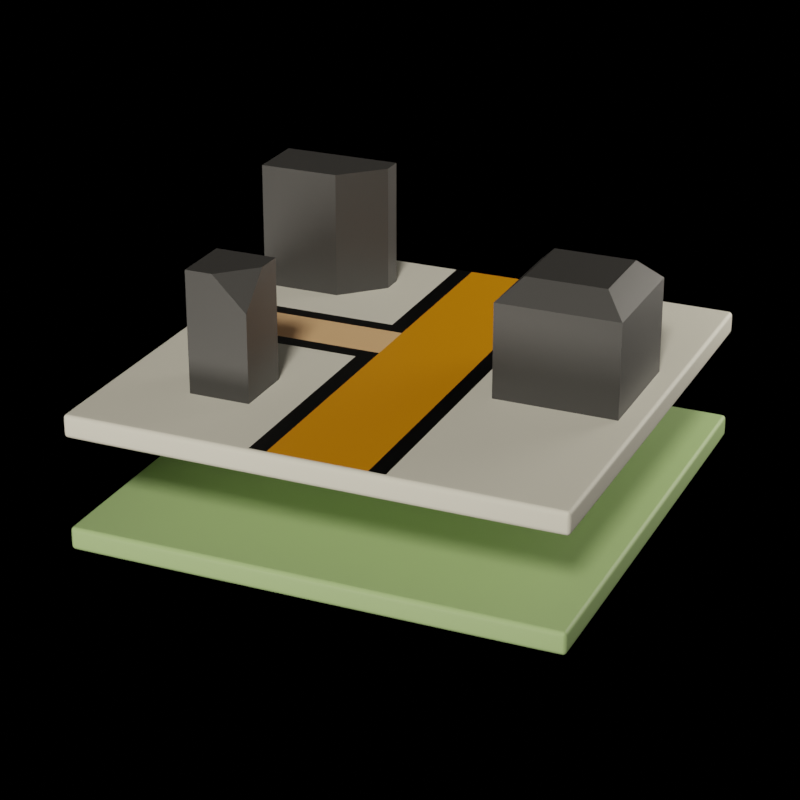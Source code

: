 # Source: cyclemap-app-icon.blend  (saved by Blender 2.91.10; exported with 4.5.12 LTS)
import bpy
from mathutils import Matrix  # noqa: F401  (used for matrix-valued properties, if any)

bpy.ops.wm.read_factory_settings(use_empty=True)
scene = bpy.context.scene
scene.name = 'Scene'

# ---- collections
col_collection = bpy.data.collections.new('Collection'); scene.collection.children.link(col_collection)
col_trash = bpy.data.collections.new('Trash'); scene.collection.children.link(col_trash)

# ---- materials (node trees are filled in below, after node groups)
mat_material_002 = bpy.data.materials.new('Material.002')
mat_surface = bpy.data.materials.new('Surface')
mat_buildings = bpy.data.materials.new('Buildings')
mat_road_outer = bpy.data.materials.new('Road Outer')
mat_road_inner = bpy.data.materials.new('Road Inner')
mat_road_inner_001 = bpy.data.materials.new('Road Inner.001')
mat_material_001 = bpy.data.materials.new('Material.001')

# ---- material node trees
mat_material_002.use_nodes = True; mat_material_002.node_tree.nodes.clear()
_N = mat_material_002.node_tree.nodes; _L = mat_material_002.node_tree.links
n0 = _N.new('ShaderNodeBsdfPrincipled'); n0.name = 'Principled BSDF'; n0.location = (10, 300)
n0.distribution = 'GGX'
n0.subsurface_method = 'BURLEY'
n0.inputs[0].default_value = (0.4233, 0.6172, 0.2705, 1.0)
n0.inputs[3].default_value = 1.45
n0.inputs[27].default_value = (0.0, 0.0, 0.0, 1.0)
n0.inputs[28].default_value = 1.0
n1 = _N.new('ShaderNodeOutputMaterial'); n1.name = 'Material Output'; n1.location = (300, 300)
_L.new(n0.outputs[0], n1.inputs[0])
n1.is_active_output = True
mat_surface.use_nodes = True; mat_surface.node_tree.nodes.clear()
_N = mat_surface.node_tree.nodes; _L = mat_surface.node_tree.links
n0 = _N.new('ShaderNodeBsdfPrincipled'); n0.name = 'Principled BSDF'; n0.location = (10, 300)
n0.distribution = 'GGX'
n0.subsurface_method = 'BURLEY'
n0.inputs[0].default_value = (0.8963, 0.8796, 0.7758, 1.0)
n0.inputs[3].default_value = 1.45
n0.inputs[27].default_value = (0.0, 0.0, 0.0, 1.0)
n0.inputs[28].default_value = 1.0
n1 = _N.new('ShaderNodeOutputMaterial'); n1.name = 'Material Output'; n1.location = (300, 300)
_L.new(n0.outputs[0], n1.inputs[0])
n1.is_active_output = True
mat_buildings.use_nodes = True; mat_buildings.node_tree.nodes.clear()
_N = mat_buildings.node_tree.nodes; _L = mat_buildings.node_tree.links
n0 = _N.new('ShaderNodeBsdfPrincipled'); n0.name = 'Principled BSDF'; n0.location = (10, 300)
n0.distribution = 'GGX'
n0.subsurface_method = 'BURLEY'
n0.inputs[0].default_value = (0.06125, 0.06125, 0.06125, 1.0)
n0.inputs[3].default_value = 1.45
n0.inputs[27].default_value = (0.0, 0.0, 0.0, 1.0)
n0.inputs[28].default_value = 1.0
n1 = _N.new('ShaderNodeOutputMaterial'); n1.name = 'Material Output'; n1.location = (300, 300)
_L.new(n0.outputs[0], n1.inputs[0])
n1.is_active_output = True
mat_road_outer.use_nodes = True; mat_road_outer.node_tree.nodes.clear()
_N = mat_road_outer.node_tree.nodes; _L = mat_road_outer.node_tree.links
n0 = _N.new('ShaderNodeBsdfPrincipled'); n0.name = 'Principled BSDF'; n0.location = (10, 300)
n0.distribution = 'GGX'
n0.subsurface_method = 'BURLEY'
n0.inputs[0].default_value = (0.0, 0.0, 0.0, 1.0)
n0.inputs[3].default_value = 1.45
n0.inputs[27].default_value = (0.0, 0.0, 0.0, 1.0)
n0.inputs[28].default_value = 1.0
n1 = _N.new('ShaderNodeOutputMaterial'); n1.name = 'Material Output'; n1.location = (300, 300)
_L.new(n0.outputs[0], n1.inputs[0])
n1.is_active_output = True
mat_road_inner.use_nodes = True; mat_road_inner.node_tree.nodes.clear()
_N = mat_road_inner.node_tree.nodes; _L = mat_road_inner.node_tree.links
n0 = _N.new('ShaderNodeBsdfPrincipled'); n0.name = 'Principled BSDF'; n0.location = (10, 300)
n0.distribution = 'GGX'
n0.subsurface_method = 'BURLEY'
n0.inputs[0].default_value = (0.855, 0.314, 0.0, 1.0)
n0.inputs[3].default_value = 1.45
n0.inputs[27].default_value = (0.0, 0.0, 0.0, 1.0)
n0.inputs[28].default_value = 1.0
n1 = _N.new('ShaderNodeOutputMaterial'); n1.name = 'Material Output'; n1.location = (300, 300)
_L.new(n0.outputs[0], n1.inputs[0])
n1.is_active_output = True
mat_road_inner_001.use_nodes = True; mat_road_inner_001.node_tree.nodes.clear()
_N = mat_road_inner_001.node_tree.nodes; _L = mat_road_inner_001.node_tree.links
n0 = _N.new('ShaderNodeBsdfPrincipled'); n0.name = 'Principled BSDF'; n0.location = (10, 300)
n0.distribution = 'GGX'
n0.subsurface_method = 'BURLEY'
n0.inputs[0].default_value = (1.0, 0.5972, 0.3095, 1.0)
n0.inputs[3].default_value = 1.45
n0.inputs[27].default_value = (0.0, 0.0, 0.0, 1.0)
n0.inputs[28].default_value = 1.0
n1 = _N.new('ShaderNodeOutputMaterial'); n1.name = 'Material Output'; n1.location = (300, 300)
_L.new(n0.outputs[0], n1.inputs[0])
n1.is_active_output = True
mat_material_001.use_nodes = True; mat_material_001.node_tree.nodes.clear()
_N = mat_material_001.node_tree.nodes; _L = mat_material_001.node_tree.links
n0 = _N.new('ShaderNodeBsdfPrincipled'); n0.name = 'Principled BSDF'; n0.location = (10, 300)
n0.distribution = 'GGX'
n0.subsurface_method = 'BURLEY'
n0.inputs[0].default_value = (0.1946, 0.402, 0.6038, 1.0)
n0.inputs[3].default_value = 1.45
n0.inputs[27].default_value = (0.1946, 0.402, 0.6038, 1.0)
n0.inputs[28].default_value = 0.3
n1 = _N.new('ShaderNodeOutputMaterial'); n1.name = 'Material Output'; n1.location = (300, 300)
_L.new(n0.outputs[0], n1.inputs[0])
n1.is_active_output = True

# ---- world
world_world = bpy.data.worlds.new('World'); scene.world = world_world
world_world.use_nodes = True; world_world.node_tree.nodes.clear()
_N = world_world.node_tree.nodes; _L = world_world.node_tree.links
n0 = _N.new('ShaderNodeOutputWorld'); n0.name = 'World Output'; n0.location = (300, 300)
n1 = _N.new('ShaderNodeBackground'); n1.name = 'Background'; n1.location = (10, 300)
n1.inputs[0].default_value = (0.0, 0.0, 0.0, 1.0)
_L.new(n1.outputs[0], n0.inputs[0])
n0.is_active_output = True
world_world.color = (0.05088, 0.05088, 0.05088)
world_world.use_sun_shadow = False
world_world.sun_shadow_jitter_overblur = 0.0

# ---- cameras
cam_camera = bpy.data.cameras.new('Camera')
cam_camera.clip_end = 100.0
cam_camera.lens = 100.0
cam_camera.ortho_scale = 7.314

# ---- lights
light_area = bpy.data.lights.new('Area', 'SUN')
light_area.color = (1.0, 0.9323, 0.8167)
light_area.transmission_factor = 0.0
light_area.angle = 0.168
light_area.energy = 2.0
light_area.shadow_soft_size = 1.0
light_area_001 = bpy.data.lights.new('Area.001', 'POINT')
light_area_001.color = (1.0, 0.9323, 0.8167)
light_area_001.transmission_factor = 0.0
light_area_001.energy = 1000.0
light_area_001.shadow_soft_size = 1.0
light_area_001.shadow_maximum_resolution = 0.006
light_area_001.use_absolute_resolution = True
light_area_002 = bpy.data.lights.new('Area.002', 'POINT')
light_area_002.color = (1.0, 0.9323, 0.8167)
light_area_002.transmission_factor = 0.0
light_area_002.energy = 200.0
light_area_002.shadow_soft_size = 1.0
light_area_002.shadow_maximum_resolution = 0.006
light_area_002.use_absolute_resolution = True

# ---- meshes
me_plane_001 = bpy.data.meshes.new('Plane.001')
me_plane_001.from_pydata([(-1.0, -0.98, 0.03), (-0.9985, -0.98, 0.03765), (-0.9985, -0.9877, 0.03), (-1.0, 0.98, 0.03), (-1.0, -0.98, -0.03), (-0.9985, -0.9877, -0.03), (-0.9985, -0.98, -0.03765), (-1.0, 0.98, -0.03), (-0.9985, 0.98, -0.03765), (-0.9985, 0.9877, -0.03), (-0.9966, 0.9878, -0.03785), (-0.9941, 0.9941, -0.03), (-0.9985, 0.9877, 0.03), (-0.9966, 0.9878, 0.03785), (-0.9941, 0.9941, 0.03), (-0.9931, 0.9931, 0.03745), (-0.9877, 0.9985, 0.03), (-0.98, 1.0, 0.03), (-0.9878, 0.9966, 0.03785), (-0.9877, 0.9985, -0.03), (-0.98, 1.0, -0.03), (-0.9878, 0.9966, -0.03785), (-0.98, 0.9985, -0.03765), (-0.9874, 0.9931, -0.04313), (-0.9931, 0.9931, -0.03745), (-0.9915, 0.9915, -0.04155), (-0.9931, 0.9874, -0.04313), (-0.9941, 0.98, -0.04414), (-0.9878, 0.9878, -0.04664), (-0.9877, 0.98, -0.04848), (-0.98, 0.9877, -0.04848), (-0.98, 0.98, -0.05), (-0.98, 0.9941, -0.04414), (0.98, 0.9877, -0.04848), (0.98, 0.98, -0.05), (0.9878, 0.9878, -0.04664), (0.98, 0.9941, -0.04414), (0.9874, 0.9931, -0.04313), (0.98, 0.9985, -0.03765), (0.98, 1.0, -0.03), (0.9878, 0.9966, -0.03785), (0.9877, 0.9985, -0.03), (0.9931, 0.9931, -0.03745), (0.9966, 0.9878, -0.03785), (0.9941, 0.9941, -0.03), (0.9915, 0.9915, -0.04155), (0.9931, 0.9874, -0.04313), (0.9941, 0.98, -0.04414), (0.9985, 0.98, -0.03765), (0.9877, 0.98, -0.04848), (0.9941, -0.98, -0.04414), (0.9877, -0.98, -0.04848), (0.9931, -0.9874, -0.04313), (0.9985, -0.98, -0.03765), (1.0, -0.98, -0.03), (0.9966, -0.9878, -0.03785), (0.9985, -0.9877, -0.03), (0.9931, -0.9931, -0.03745), (0.9878, -0.9966, -0.03785), (0.9941, -0.9941, -0.03), (0.9915, -0.9915, -0.04155), (0.9874, -0.9931, -0.04313), (0.98, -0.9941, -0.04414), (0.9878, -0.9878, -0.04664), (0.98, -0.9877, -0.04848), (0.98, -0.98, -0.05), (-0.98, -0.9877, -0.04848), (-0.98, -0.98, -0.05), (-0.9878, -0.9878, -0.04664), (-0.98, -0.9941, -0.04414), (-0.9874, -0.9931, -0.04313), (-0.98, -0.9985, -0.03765), (-0.98, -1.0, -0.03), (-0.9878, -0.9966, -0.03785), (0.98, -0.9985, -0.03765), (0.98, -1.0, -0.03), (0.9877, -0.9985, -0.03), (0.98, -1.0, 0.03), (0.98, -0.9985, 0.03765), (0.9877, -0.9985, 0.03), (-0.98, -1.0, 0.03), (-0.9877, -0.9985, 0.03), (-0.98, -0.9985, 0.03765), (-0.9878, -0.9966, 0.03785), (-0.98, -0.9941, 0.04414), (-0.9874, -0.9931, 0.04313), (-0.98, -0.9877, 0.04848), (0.98, -0.9941, 0.04414), (0.9874, -0.9931, 0.04313), (0.98, -0.9877, 0.04848), (0.98, -0.98, 0.05), (0.9878, -0.9878, 0.04664), (0.9877, -0.98, 0.04848), (0.9931, -0.9874, 0.04313), (0.9941, -0.98, 0.04414), (0.9966, -0.9878, 0.03785), (0.9915, -0.9915, 0.04155), (0.9931, -0.9931, 0.03745), (0.9941, -0.9941, 0.03), (0.9878, -0.9966, 0.03785), (0.9985, -0.9877, 0.03), (1.0, -0.98, 0.03), (0.9985, -0.98, 0.03765), (1.0, 0.98, 0.03), (0.9985, 0.98, 0.03765), (0.9985, 0.9877, 0.03), (1.0, 0.98, -0.03), (0.9985, 0.9877, -0.03), (0.9966, 0.9878, 0.03785), (0.9941, 0.9941, 0.03), (0.9931, 0.9931, 0.03745), (0.9877, 0.9985, 0.03), (0.98, 1.0, 0.03), (0.9878, 0.9966, 0.03785), (0.98, 0.9985, 0.03765), (0.9874, 0.9931, 0.04313), (0.98, 0.9941, 0.04414), (0.9915, 0.9915, 0.04155), (0.9878, 0.9878, 0.04664), (0.9877, 0.98, 0.04848), (0.98, 0.9877, 0.04848), (0.9931, 0.9874, 0.04313), (0.9941, 0.98, 0.04414), (0.98, 0.98, 0.05), (-0.98, 0.9877, 0.04848), (-0.98, 0.98, 0.05), (-0.9878, 0.9878, 0.04664), (-0.98, 0.9941, 0.04414), (-0.9874, 0.9931, 0.04313), (-0.98, 0.9985, 0.03765), (-0.9915, 0.9915, 0.04155), (-0.9931, 0.9874, 0.04313), (-0.9941, 0.98, 0.04414), (-0.9985, 0.98, 0.03765), (-0.9877, 0.98, 0.04848), (-0.9941, -0.98, 0.04414), (-0.9931, -0.9874, 0.04313), (-0.9877, -0.98, 0.04848), (-0.98, -0.98, 0.05), (-0.9878, -0.9878, 0.04664), (-0.9966, -0.9878, 0.03785), (-0.9915, -0.9915, 0.04155), (-0.9931, -0.9931, 0.03745), (-0.9941, -0.9941, 0.03), (-0.9941, -0.9941, -0.03), (-0.9931, -0.9931, -0.03745), (-0.9877, -0.9985, -0.03), (-0.9966, -0.9878, -0.03785), (-0.9915, -0.9915, -0.04155), (-0.9931, -0.9874, -0.04313), (-0.9941, -0.98, -0.04414), (-0.9877, -0.98, -0.04848)], [], [(3, 0, 1, 133), (0, 2, 140, 1), (0, 4, 5, 2), (0, 3, 7, 4), (4, 6, 147, 5), (8, 6, 4, 7), (7, 9, 10, 8), (12, 9, 7, 3), (9, 11, 24, 10), (14, 11, 9, 12), (3, 133, 13, 12), (12, 13, 15, 14), (16, 14, 15, 18), (16, 19, 11, 14), (17, 20, 19, 16), (17, 16, 18, 129), (20, 22, 21, 19), (19, 21, 24, 11), (22, 32, 23, 21), (21, 23, 25, 24), (10, 24, 25, 26), (28, 26, 25, 23), (8, 10, 26, 27), (29, 27, 26, 28), (31, 29, 28, 30), (30, 28, 23, 32), (34, 31, 30, 33), (33, 30, 32, 36), (34, 33, 35, 49), (33, 36, 37, 35), (38, 40, 37, 36), (36, 32, 22, 38), (38, 22, 20, 39), (39, 41, 40, 38), (41, 44, 42, 40), (40, 42, 45, 37), (43, 46, 45, 42), (107, 43, 42, 44), (35, 37, 45, 46), (49, 35, 46, 47), (48, 47, 46, 43), (50, 47, 48, 53), (51, 49, 47, 50), (51, 50, 52, 63), (53, 55, 52, 50), (53, 48, 106, 54), (54, 56, 55, 53), (56, 59, 57, 55), (55, 57, 60, 52), (58, 61, 60, 57), (76, 58, 57, 59), (63, 52, 60, 61), (64, 63, 61, 62), (74, 62, 61, 58), (65, 51, 63, 64), (67, 65, 64, 66), (66, 64, 62, 69), (67, 66, 68, 151), (66, 69, 70, 68), (71, 73, 70, 69), (69, 62, 74, 71), (71, 74, 75, 72), (72, 146, 73, 71), (75, 74, 58, 76), (77, 75, 76, 79), (77, 80, 72, 75), (80, 77, 78, 82), (77, 79, 99, 78), (81, 146, 72, 80), (80, 82, 83, 81), (82, 84, 85, 83), (82, 78, 87, 84), (86, 139, 85, 84), (84, 87, 89, 86), (78, 99, 88, 87), (89, 87, 88, 91), (86, 89, 90, 138), (90, 89, 91, 92), (92, 91, 93, 94), (91, 88, 96, 93), (102, 94, 93, 95), (95, 93, 96, 97), (99, 97, 96, 88), (100, 95, 97, 98), (79, 98, 97, 99), (79, 76, 59, 98), (98, 59, 56, 100), (100, 56, 54, 101), (101, 102, 95, 100), (101, 103, 104, 102), (103, 101, 54, 106), (103, 105, 108, 104), (103, 106, 107, 105), (106, 48, 43, 107), (105, 107, 44, 109), (105, 109, 110, 108), (111, 113, 110, 109), (109, 44, 41, 111), (111, 41, 39, 112), (112, 114, 113, 111), (114, 116, 115, 113), (113, 115, 117, 110), (120, 118, 115, 116), (118, 121, 117, 115), (119, 122, 121, 118), (123, 119, 118, 120), (108, 110, 117, 121), (104, 108, 121, 122), (102, 104, 122, 94), (94, 122, 119, 92), (120, 124, 125, 123), (116, 127, 124, 120), (125, 124, 126, 134), (124, 127, 128, 126), (129, 18, 128, 127), (114, 129, 127, 116), (112, 17, 129, 114), (126, 128, 130, 131), (18, 15, 130, 128), (13, 131, 130, 15), (134, 126, 131, 132), (133, 132, 131, 13), (133, 1, 135, 132), (132, 135, 137, 134), (1, 140, 136, 135), (137, 135, 136, 139), (134, 137, 138, 125), (138, 137, 139, 86), (139, 136, 141, 85), (138, 90, 123, 125), (140, 142, 141, 136), (83, 85, 141, 142), (81, 83, 142, 143), (2, 143, 142, 140), (2, 5, 144, 143), (143, 144, 146, 81), (5, 147, 145, 144), (146, 144, 145, 73), (147, 149, 148, 145), (73, 145, 148, 70), (68, 70, 148, 149), (151, 68, 149, 150), (6, 150, 149, 147), (27, 150, 6, 8), (29, 151, 150, 27), (31, 67, 151, 29), (92, 119, 123, 90), (17, 112, 39, 20), (67, 31, 34, 65), (65, 34, 49, 51)])
_uv = me_plane_001.uv_layers.new(name='UVMap')
_uv.uv.foreach_set('vector', [0.0, 0.99, 0.0, 0.01, 0.0, 0.01, 0.0, 0.99, 0.0, 0.01, 0.0, 0.006173, 0.0, 0.006077, 0.0, 0.01, 0.0, 0.01, 0.0, 0.01, 0.0, 0.006173, 0.0, 0.006173, 0.0, 0.01, 0.0, 0.99, 0.0, 0.99, 0.0, 0.01, 0.0, 0.01, 0.0, 0.01, 0.0, 0.006077, 0.0, 0.006173, 0.0, 0.99, 0.0, 0.01, 0.0, 0.01, 0.0, 0.99, 0.0, 0.99, 0.0, 0.9938, 0.0, 0.9939, 0.0, 0.99, 0.0, 0.9938, 0.0, 0.9938, 0.0, 0.99, 0.0, 0.99, 0.0, 0.9938, 0.0, 1.0, 0.0, 1.0, 0.0, 0.9939, 0.0, 1.0, 0.0, 1.0, 0.0, 0.9938, 0.0, 0.9938, 0.0, 0.99, 0.0, 0.99, 0.0, 0.9939, 0.0, 0.9938, 0.0, 0.9938, 0.0, 0.9939, 0.0, 1.0, 0.0, 1.0, 0.006173, 1.0, 0.0, 1.0, 0.0, 1.0, 0.006077, 1.0, 0.006173, 1.0, 0.006173, 1.0, 0.0, 1.0, 0.0, 1.0, 0.01, 1.0, 0.01, 1.0, 0.006173, 1.0, 0.006173, 1.0, 0.01, 1.0, 0.006173, 1.0, 0.006077, 1.0, 0.01, 1.0, 0.01, 1.0, 0.01, 1.0, 0.006077, 1.0, 0.006173, 1.0, 0.006173, 1.0, 0.006077, 1.0, 0.0, 1.0, 0.0, 1.0, 0.01, 1.0, 0.01, 1.0, 0.006276, 1.0, 0.006077, 1.0, 0.006077, 1.0, 0.006276, 1.0, 0.001409, 0.9986, 0.0, 1.0, 0.0, 0.9939, 0.0, 1.0, 0.001409, 0.9986, 0.0, 0.9937, 0.006077, 0.9939, 0.0, 0.9937, 0.001409, 0.9986, 0.006276, 1.0, 0.0, 0.99, 0.0, 0.9939, 0.0, 0.9937, 0.0, 0.99, 0.006173, 0.99, 0.0, 0.99, 0.0, 0.9937, 0.006077, 0.9939, 0.01, 0.99, 0.006173, 0.99, 0.006077, 0.9939, 0.01, 0.9938, 0.01, 0.9938, 0.006077, 0.9939, 0.006276, 1.0, 0.01, 1.0, 0.99, 0.99, 0.01, 0.99, 0.01, 0.9938, 0.99, 0.9938, 0.99, 0.9938, 0.01, 0.9938, 0.01, 1.0, 0.99, 1.0, 0.99, 0.99, 0.99, 0.9938, 0.9939, 0.9939, 0.9938, 0.99, 0.99, 0.9938, 0.99, 1.0, 0.9937, 1.0, 0.9939, 0.9939, 0.99, 1.0, 0.9939, 1.0, 0.9937, 1.0, 0.99, 1.0, 0.99, 1.0, 0.01, 1.0, 0.01, 1.0, 0.99, 1.0, 0.99, 1.0, 0.01, 1.0, 0.01, 1.0, 0.99, 1.0, 0.99, 1.0, 0.9938, 1.0, 0.9939, 1.0, 0.99, 1.0, 0.9938, 1.0, 1.0, 1.0, 1.0, 1.0, 0.9939, 1.0, 0.9939, 1.0, 1.0, 1.0, 0.9986, 0.9986, 0.9937, 1.0, 1.0, 0.9939, 1.0, 0.9937, 0.9986, 0.9986, 1.0, 1.0, 1.0, 0.9938, 1.0, 0.9939, 1.0, 1.0, 1.0, 1.0, 0.9939, 0.9939, 0.9937, 1.0, 0.9986, 0.9986, 1.0, 0.9937, 0.9938, 0.99, 0.9939, 0.9939, 1.0, 0.9937, 1.0, 0.99, 1.0, 0.99, 1.0, 0.99, 1.0, 0.9937, 1.0, 0.9939, 1.0, 0.01, 1.0, 0.99, 1.0, 0.99, 1.0, 0.01, 0.9938, 0.01, 0.9938, 0.99, 1.0, 0.99, 1.0, 0.01, 0.9938, 0.01, 1.0, 0.01, 1.0, 0.006276, 0.9939, 0.006077, 1.0, 0.01, 1.0, 0.006077, 1.0, 0.006276, 1.0, 0.01, 1.0, 0.01, 1.0, 0.99, 1.0, 0.99, 1.0, 0.01, 1.0, 0.01, 1.0, 0.006173, 1.0, 0.006077, 1.0, 0.01, 1.0, 0.006173, 1.0, 0.0, 1.0, 0.0, 1.0, 0.006077, 1.0, 0.006077, 1.0, 0.0, 0.9986, 0.001409, 1.0, 0.006276, 0.9939, 0.0, 0.9937, 0.0, 0.9986, 0.001409, 1.0, 0.0, 0.9938, 0.0, 0.9939, 0.0, 1.0, 0.0, 1.0, 0.0, 0.9939, 0.006077, 1.0, 0.006276, 0.9986, 0.001409, 0.9937, 0.0, 0.99, 0.006173, 0.9939, 0.006077, 0.9937, 0.0, 0.99, 0.0, 0.99, 0.0, 0.99, 0.0, 0.9937, 0.0, 0.9939, 0.0, 0.99, 0.01, 0.9938, 0.01, 0.9939, 0.006077, 0.99, 0.006173, 0.01, 0.01, 0.99, 0.01, 0.99, 0.006173, 0.01, 0.006173, 0.01, 0.006173, 0.99, 0.006173, 0.99, 0.0, 0.01, 0.0, 0.01, 0.01, 0.01, 0.006173, 0.006077, 0.006077, 0.006173, 0.01, 0.01, 0.006173, 0.01, 0.0, 0.006276, 0.0, 0.006077, 0.006077, 0.01, 0.0, 0.006077, 0.0, 0.006276, 0.0, 0.01, 0.0, 0.01, 0.0, 0.99, 0.0, 0.99, 0.0, 0.01, 0.0, 0.01, 0.0, 0.99, 0.0, 0.99, 0.0, 0.01, 0.0, 0.01, 0.0, 0.006173, 0.0, 0.006077, 0.0, 0.01, 0.0, 0.99, 0.0, 0.99, 0.0, 0.9939, 0.0, 0.9938, 0.0, 0.99, 0.0, 0.99, 0.0, 0.9938, 0.0, 0.9938, 0.0, 0.99, 0.0, 0.01, 0.0, 0.01, 0.0, 0.99, 0.0, 0.01, 0.0, 0.99, 0.0, 0.99, 0.0, 0.01, 0.0, 0.99, 0.0, 0.9938, 0.0, 0.9939, 0.0, 0.99, 0.0, 0.006173, 0.0, 0.006173, 0.0, 0.01, 0.0, 0.01, 0.0, 0.01, 0.0, 0.01, 0.0, 0.006077, 0.0, 0.006173, 0.0, 0.01, 0.0, 0.01, 0.0, 0.006276, 0.0, 0.006077, 0.0, 0.01, 0.0, 0.99, 0.0, 0.99, 0.0, 0.01, 0.0, 0.01, 0.006173, 0.006077, 0.006077, 0.006276, 0.0, 0.01, 0.0, 0.01, 0.0, 0.99, 0.0, 0.99, 0.006173, 0.01, 0.006173, 0.99, 0.0, 0.9939, 0.0, 0.9937, 0.0, 0.99, 0.0, 0.99, 0.006173, 0.99, 0.0, 0.9937, 0.0, 0.9939, 0.006077, 0.01, 0.006173, 0.99, 0.006173, 0.99, 0.01, 0.01, 0.01, 0.99, 0.01, 0.99, 0.006173, 0.9939, 0.006077, 0.9938, 0.01, 0.9938, 0.01, 0.9939, 0.006077, 1.0, 0.006276, 1.0, 0.01, 0.9939, 0.006077, 0.9937, 0.0, 0.9986, 0.001409, 1.0, 0.006276, 1.0, 0.01, 1.0, 0.01, 1.0, 0.006276, 1.0, 0.006077, 1.0, 0.006077, 1.0, 0.006276, 0.9986, 0.001409, 1.0, 0.0, 0.9939, 0.0, 1.0, 0.0, 0.9986, 0.001409, 0.9937, 0.0, 1.0, 0.006173, 1.0, 0.006077, 1.0, 0.0, 1.0, 0.0, 0.9938, 0.0, 1.0, 0.0, 1.0, 0.0, 0.9939, 0.0, 0.9938, 0.0, 0.9938, 0.0, 1.0, 0.0, 1.0, 0.0, 1.0, 0.0, 1.0, 0.0, 1.0, 0.006173, 1.0, 0.006173, 1.0, 0.006173, 1.0, 0.006173, 1.0, 0.01, 1.0, 0.01, 1.0, 0.01, 1.0, 0.01, 1.0, 0.006077, 1.0, 0.006173, 1.0, 0.01, 1.0, 0.99, 1.0, 0.99, 1.0, 0.01, 1.0, 0.99, 1.0, 0.01, 1.0, 0.01, 1.0, 0.99, 1.0, 0.99, 1.0, 0.9938, 1.0, 0.9939, 1.0, 0.99, 1.0, 0.99, 1.0, 0.99, 1.0, 0.9938, 1.0, 0.9938, 1.0, 0.99, 1.0, 0.99, 1.0, 0.9939, 1.0, 0.9938, 1.0, 0.9938, 1.0, 0.9938, 1.0, 1.0, 1.0, 1.0, 1.0, 0.9938, 1.0, 1.0, 1.0, 1.0, 1.0, 0.9939, 0.9938, 1.0, 0.9939, 1.0, 1.0, 1.0, 1.0, 1.0, 1.0, 1.0, 1.0, 1.0, 0.9938, 1.0, 0.9938, 1.0, 0.9938, 1.0, 0.9938, 1.0, 0.99, 1.0, 0.99, 1.0, 0.99, 1.0, 0.99, 1.0, 0.9939, 1.0, 0.9938, 1.0, 0.99, 1.0, 0.99, 1.0, 0.9937, 1.0, 0.9939, 1.0, 0.9939, 1.0, 0.9937, 1.0, 0.9986, 0.9986, 1.0, 1.0, 0.99, 0.9938, 0.9939, 0.9939, 0.9937, 1.0, 0.99, 1.0, 0.9939, 0.9939, 1.0, 0.9937, 0.9986, 0.9986, 0.9937, 1.0, 0.9938, 0.99, 1.0, 0.99, 1.0, 0.9937, 0.9939, 0.9939, 0.99, 0.99, 0.9938, 0.99, 0.9939, 0.9939, 0.99, 0.9938, 1.0, 0.9939, 1.0, 1.0, 0.9986, 0.9986, 1.0, 0.9937, 1.0, 0.99, 1.0, 0.9939, 1.0, 0.9937, 1.0, 0.99, 1.0, 0.01, 1.0, 0.99, 1.0, 0.99, 1.0, 0.01, 1.0, 0.01, 1.0, 0.99, 0.9938, 0.99, 0.9938, 0.01, 0.99, 0.9938, 0.01, 0.9938, 0.01, 0.99, 0.99, 0.99, 0.99, 1.0, 0.01, 1.0, 0.01, 0.9938, 0.99, 0.9938, 0.01, 0.99, 0.01, 0.9938, 0.006077, 0.9939, 0.006173, 0.99, 0.01, 0.9938, 0.01, 1.0, 0.006276, 1.0, 0.006077, 0.9939, 0.01, 1.0, 0.006077, 1.0, 0.006276, 1.0, 0.01, 1.0, 0.99, 1.0, 0.01, 1.0, 0.01, 1.0, 0.99, 1.0, 0.99, 1.0, 0.01, 1.0, 0.01, 1.0, 0.99, 1.0, 0.006077, 0.9939, 0.006276, 1.0, 0.001409, 0.9986, 0.0, 0.9937, 0.006077, 1.0, 0.0, 1.0, 0.001409, 0.9986, 0.006276, 1.0, 0.0, 0.9939, 0.0, 0.9937, 0.001409, 0.9986, 0.0, 1.0, 0.006173, 0.99, 0.006077, 0.9939, 0.0, 0.9937, 0.0, 0.99, 0.0, 0.99, 0.0, 0.99, 0.0, 0.9937, 0.0, 0.9939, 0.0, 0.99, 0.0, 0.01, 0.0, 0.01, 0.0, 0.99, 0.0, 0.99, 0.0, 0.01, 0.006173, 0.01, 0.006173, 0.99, 0.0, 0.01, 0.0, 0.006077, 0.0, 0.006276, 0.0, 0.01, 0.006173, 0.01, 0.0, 0.01, 0.0, 0.006276, 0.006077, 0.006077, 0.006173, 0.99, 0.006173, 0.01, 0.01, 0.01, 0.01, 0.99, 0.01, 0.01, 0.006173, 0.01, 0.006077, 0.006077, 0.01, 0.006173, 0.006077, 0.006077, 0.0, 0.006276, 0.001409, 0.001409, 0.006276, 0.0, 0.01, 0.01, 0.99, 0.01, 0.99, 0.99, 0.01, 0.99, 0.0, 0.006077, 0.0, 0.0, 0.001409, 0.001409, 0.0, 0.006276, 0.006077, 0.0, 0.006276, 0.0, 0.001409, 0.001409, 0.0, 0.0, 0.006173, 0.0, 0.006077, 0.0, 0.0, 0.0, 0.0, 0.0, 0.0, 0.006173, 0.0, 0.0, 0.0, 0.0, 0.0, 0.006077, 0.0, 0.006173, 0.0, 0.006173, 0.0, 0.0, 0.0, 0.0, 0.0, 0.0, 0.0, 0.0, 0.006173, 0.0, 0.006173, 0.0, 0.0, 0.006173, 0.0, 0.006077, 0.0, 0.0, 0.0, 0.0, 0.006173, 0.0, 0.0, 0.0, 0.0, 0.0, 0.006077, 0.0, 0.0, 0.006077, 0.0, 0.006276, 0.001409, 0.001409, 0.0, 0.0, 0.006077, 0.0, 0.0, 0.0, 0.001409, 0.001409, 0.006276, 0.0, 0.006077, 0.006077, 0.006276, 0.0, 0.001409, 0.001409, 0.0, 0.006276, 0.006173, 0.01, 0.006077, 0.006077, 0.0, 0.006276, 0.0, 0.01, 0.0, 0.01, 0.0, 0.01, 0.0, 0.006276, 0.0, 0.006077, 0.0, 0.99, 0.0, 0.01, 0.0, 0.01, 0.0, 0.99, 0.006173, 0.99, 0.006173, 0.01, 0.0, 0.01, 0.0, 0.99, 0.01, 0.99, 0.01, 0.01, 0.006173, 0.01, 0.006173, 0.99, 0.9938, 0.01, 0.9938, 0.99, 0.99, 0.99, 0.99, 0.01, 0.01, 1.0, 0.99, 1.0, 0.99, 1.0, 0.01, 1.0, 0.01, 0.01, 0.01, 0.99, 0.99, 0.99, 0.99, 0.01, 0.99, 0.01, 0.99, 0.99, 0.9938, 0.99, 0.9938, 0.01])
me_plane_001.materials.append(mat_material_002)
me_plane_001.use_remesh_fix_poles = True
me_plane_001.use_remesh_preserve_attributes = False
me_plane_001.use_mirror_vertex_groups = False
me_plane_001.update()
me_plane_003 = bpy.data.meshes.new('Plane.003')
me_plane_003.from_pydata([(-1.0, -0.98, 0.03), (-0.9985, -0.98, 0.03765), (-0.9985, -0.9877, 0.03), (-1.0, 0.98, 0.03), (-1.0, -0.98, -0.03), (-0.9985, -0.9877, -0.03), (-0.9985, -0.98, -0.03765), (-1.0, 0.98, -0.03), (-0.9985, 0.98, -0.03765), (-0.9985, 0.9877, -0.03), (-0.9966, 0.9878, -0.03785), (-0.9941, 0.9941, -0.03), (-0.9985, 0.9877, 0.03), (-0.9966, 0.9878, 0.03785), (-0.9941, 0.9941, 0.03), (-0.9931, 0.9931, 0.03745), (-0.9877, 0.9985, 0.03), (-0.98, 1.0, 0.03), (-0.9878, 0.9966, 0.03785), (-0.9877, 0.9985, -0.03), (-0.98, 1.0, -0.03), (-0.9878, 0.9966, -0.03785), (-0.98, 0.9985, -0.03765), (-0.9874, 0.9931, -0.04313), (-0.9931, 0.9931, -0.03745), (-0.9915, 0.9915, -0.04155), (-0.9931, 0.9874, -0.04313), (-0.9941, 0.98, -0.04414), (-0.9878, 0.9878, -0.04664), (-0.9877, 0.98, -0.04848), (-0.98, 0.9877, -0.04848), (-0.98, 0.98, -0.05), (-0.98, 0.9941, -0.04414), (0.98, 0.9877, -0.04848), (0.98, 0.98, -0.05), (0.9878, 0.9878, -0.04664), (0.98, 0.9941, -0.04414), (0.9874, 0.9931, -0.04313), (0.98, 0.9985, -0.03765), (0.98, 1.0, -0.03), (0.9878, 0.9966, -0.03785), (0.9877, 0.9985, -0.03), (0.9931, 0.9931, -0.03745), (0.9966, 0.9878, -0.03785), (0.9941, 0.9941, -0.03), (0.9915, 0.9915, -0.04155), (0.9931, 0.9874, -0.04313), (0.9941, 0.98, -0.04414), (0.9985, 0.98, -0.03765), (0.9877, 0.98, -0.04848), (0.9941, -0.98, -0.04414), (0.9877, -0.98, -0.04848), (0.9931, -0.9874, -0.04313), (0.9985, -0.98, -0.03765), (1.0, -0.98, -0.03), (0.9966, -0.9878, -0.03785), (0.9985, -0.9877, -0.03), (0.9931, -0.9931, -0.03745), (0.9878, -0.9966, -0.03785), (0.9941, -0.9941, -0.03), (0.9915, -0.9915, -0.04155), (0.9874, -0.9931, -0.04313), (0.98, -0.9941, -0.04414), (0.9878, -0.9878, -0.04664), (0.98, -0.9877, -0.04848), (0.98, -0.98, -0.05), (-0.98, -0.9877, -0.04848), (-0.98, -0.98, -0.05), (-0.9878, -0.9878, -0.04664), (-0.98, -0.9941, -0.04414), (-0.9874, -0.9931, -0.04313), (-0.98, -0.9985, -0.03765), (-0.98, -1.0, -0.03), (-0.9878, -0.9966, -0.03785), (0.98, -0.9985, -0.03765), (0.98, -1.0, -0.03), (0.9877, -0.9985, -0.03), (0.98, -1.0, 0.03), (0.98, -0.9985, 0.03765), (0.9877, -0.9985, 0.03), (-0.98, -1.0, 0.03), (-0.9877, -0.9985, 0.03), (-0.98, -0.9985, 0.03765), (-0.9878, -0.9966, 0.03785), (-0.98, -0.9941, 0.04414), (-0.9874, -0.9931, 0.04313), (-0.98, -0.9877, 0.04848), (0.98, -0.9941, 0.04414), (0.9874, -0.9931, 0.04313), (0.98, -0.9877, 0.04848), (0.98, -0.98, 0.05), (0.9878, -0.9878, 0.04664), (0.9877, -0.98, 0.04848), (0.9931, -0.9874, 0.04313), (0.9941, -0.98, 0.04414), (0.9966, -0.9878, 0.03785), (0.9915, -0.9915, 0.04155), (0.9931, -0.9931, 0.03745), (0.9941, -0.9941, 0.03), (0.9878, -0.9966, 0.03785), (0.9985, -0.9877, 0.03), (1.0, -0.98, 0.03), (0.9985, -0.98, 0.03765), (1.0, 0.98, 0.03), (0.9985, 0.98, 0.03765), (0.9985, 0.9877, 0.03), (1.0, 0.98, -0.03), (0.9985, 0.9877, -0.03), (0.9966, 0.9878, 0.03785), (0.9941, 0.9941, 0.03), (0.9931, 0.9931, 0.03745), (0.9877, 0.9985, 0.03), (0.98, 1.0, 0.03), (0.9878, 0.9966, 0.03785), (0.98, 0.9985, 0.03765), (0.9874, 0.9931, 0.04313), (0.98, 0.9941, 0.04414), (0.9915, 0.9915, 0.04155), (0.9878, 0.9878, 0.04664), (0.9877, 0.98, 0.04848), (0.98, 0.9877, 0.04848), (0.9931, 0.9874, 0.04313), (0.9941, 0.98, 0.04414), (0.98, 0.98, 0.05), (-0.98, 0.9877, 0.04848), (-0.98, 0.98, 0.05), (-0.9878, 0.9878, 0.04664), (-0.98, 0.9941, 0.04414), (-0.9874, 0.9931, 0.04313), (-0.98, 0.9985, 0.03765), (-0.9915, 0.9915, 0.04155), (-0.9931, 0.9874, 0.04313), (-0.9941, 0.98, 0.04414), (-0.9985, 0.98, 0.03765), (-0.9877, 0.98, 0.04848), (-0.9941, -0.98, 0.04414), (-0.9931, -0.9874, 0.04313), (-0.9877, -0.98, 0.04848), (-0.98, -0.98, 0.05), (-0.9878, -0.9878, 0.04664), (-0.9966, -0.9878, 0.03785), (-0.9915, -0.9915, 0.04155), (-0.9931, -0.9931, 0.03745), (-0.9941, -0.9941, 0.03), (-0.9941, -0.9941, -0.03), (-0.9931, -0.9931, -0.03745), (-0.9877, -0.9985, -0.03), (-0.9966, -0.9878, -0.03785), (-0.9915, -0.9915, -0.04155), (-0.9931, -0.9874, -0.04313), (-0.9941, -0.98, -0.04414), (-0.9877, -0.98, -0.04848)], [], [(3, 0, 1, 133), (0, 2, 140, 1), (0, 4, 5, 2), (0, 3, 7, 4), (4, 6, 147, 5), (8, 6, 4, 7), (7, 9, 10, 8), (12, 9, 7, 3), (9, 11, 24, 10), (14, 11, 9, 12), (3, 133, 13, 12), (12, 13, 15, 14), (16, 14, 15, 18), (16, 19, 11, 14), (17, 20, 19, 16), (17, 16, 18, 129), (20, 22, 21, 19), (19, 21, 24, 11), (22, 32, 23, 21), (21, 23, 25, 24), (10, 24, 25, 26), (28, 26, 25, 23), (8, 10, 26, 27), (29, 27, 26, 28), (31, 29, 28, 30), (30, 28, 23, 32), (34, 31, 30, 33), (33, 30, 32, 36), (34, 33, 35, 49), (33, 36, 37, 35), (38, 40, 37, 36), (36, 32, 22, 38), (38, 22, 20, 39), (39, 41, 40, 38), (41, 44, 42, 40), (40, 42, 45, 37), (43, 46, 45, 42), (107, 43, 42, 44), (35, 37, 45, 46), (49, 35, 46, 47), (48, 47, 46, 43), (50, 47, 48, 53), (51, 49, 47, 50), (51, 50, 52, 63), (53, 55, 52, 50), (53, 48, 106, 54), (54, 56, 55, 53), (56, 59, 57, 55), (55, 57, 60, 52), (58, 61, 60, 57), (76, 58, 57, 59), (63, 52, 60, 61), (64, 63, 61, 62), (74, 62, 61, 58), (65, 51, 63, 64), (67, 65, 64, 66), (66, 64, 62, 69), (67, 66, 68, 151), (66, 69, 70, 68), (71, 73, 70, 69), (69, 62, 74, 71), (71, 74, 75, 72), (72, 146, 73, 71), (75, 74, 58, 76), (77, 75, 76, 79), (77, 80, 72, 75), (80, 77, 78, 82), (77, 79, 99, 78), (81, 146, 72, 80), (80, 82, 83, 81), (82, 84, 85, 83), (82, 78, 87, 84), (86, 139, 85, 84), (84, 87, 89, 86), (78, 99, 88, 87), (89, 87, 88, 91), (86, 89, 90, 138), (90, 89, 91, 92), (92, 91, 93, 94), (91, 88, 96, 93), (102, 94, 93, 95), (95, 93, 96, 97), (99, 97, 96, 88), (100, 95, 97, 98), (79, 98, 97, 99), (79, 76, 59, 98), (98, 59, 56, 100), (100, 56, 54, 101), (101, 102, 95, 100), (101, 103, 104, 102), (103, 101, 54, 106), (103, 105, 108, 104), (103, 106, 107, 105), (106, 48, 43, 107), (105, 107, 44, 109), (105, 109, 110, 108), (111, 113, 110, 109), (109, 44, 41, 111), (111, 41, 39, 112), (112, 114, 113, 111), (114, 116, 115, 113), (113, 115, 117, 110), (120, 118, 115, 116), (118, 121, 117, 115), (119, 122, 121, 118), (123, 119, 118, 120), (108, 110, 117, 121), (104, 108, 121, 122), (102, 104, 122, 94), (94, 122, 119, 92), (120, 124, 125, 123), (116, 127, 124, 120), (125, 124, 126, 134), (124, 127, 128, 126), (129, 18, 128, 127), (114, 129, 127, 116), (112, 17, 129, 114), (126, 128, 130, 131), (18, 15, 130, 128), (13, 131, 130, 15), (134, 126, 131, 132), (133, 132, 131, 13), (133, 1, 135, 132), (132, 135, 137, 134), (1, 140, 136, 135), (137, 135, 136, 139), (134, 137, 138, 125), (138, 137, 139, 86), (139, 136, 141, 85), (138, 90, 123, 125), (140, 142, 141, 136), (83, 85, 141, 142), (81, 83, 142, 143), (2, 143, 142, 140), (2, 5, 144, 143), (143, 144, 146, 81), (5, 147, 145, 144), (146, 144, 145, 73), (147, 149, 148, 145), (73, 145, 148, 70), (68, 70, 148, 149), (151, 68, 149, 150), (6, 150, 149, 147), (27, 150, 6, 8), (29, 151, 150, 27), (31, 67, 151, 29), (92, 119, 123, 90), (17, 112, 39, 20), (67, 31, 34, 65), (65, 34, 49, 51)])
_uv = me_plane_003.uv_layers.new(name='UVMap')
_uv.uv.foreach_set('vector', [0.0, 0.99, 0.0, 0.01, 0.0, 0.01, 0.0, 0.99, 0.0, 0.01, 0.0, 0.006173, 0.0, 0.006077, 0.0, 0.01, 0.0, 0.01, 0.0, 0.01, 0.0, 0.006173, 0.0, 0.006173, 0.0, 0.01, 0.0, 0.99, 0.0, 0.99, 0.0, 0.01, 0.0, 0.01, 0.0, 0.01, 0.0, 0.006077, 0.0, 0.006173, 0.0, 0.99, 0.0, 0.01, 0.0, 0.01, 0.0, 0.99, 0.0, 0.99, 0.0, 0.9938, 0.0, 0.9939, 0.0, 0.99, 0.0, 0.9938, 0.0, 0.9938, 0.0, 0.99, 0.0, 0.99, 0.0, 0.9938, 0.0, 1.0, 0.0, 1.0, 0.0, 0.9939, 0.0, 1.0, 0.0, 1.0, 0.0, 0.9938, 0.0, 0.9938, 0.0, 0.99, 0.0, 0.99, 0.0, 0.9939, 0.0, 0.9938, 0.0, 0.9938, 0.0, 0.9939, 0.0, 1.0, 0.0, 1.0, 0.006173, 1.0, 0.0, 1.0, 0.0, 1.0, 0.006077, 1.0, 0.006173, 1.0, 0.006173, 1.0, 0.0, 1.0, 0.0, 1.0, 0.01, 1.0, 0.01, 1.0, 0.006173, 1.0, 0.006173, 1.0, 0.01, 1.0, 0.006173, 1.0, 0.006077, 1.0, 0.01, 1.0, 0.01, 1.0, 0.01, 1.0, 0.006077, 1.0, 0.006173, 1.0, 0.006173, 1.0, 0.006077, 1.0, 0.0, 1.0, 0.0, 1.0, 0.01, 1.0, 0.01, 1.0, 0.006276, 1.0, 0.006077, 1.0, 0.006077, 1.0, 0.006276, 1.0, 0.001409, 0.9986, 0.0, 1.0, 0.0, 0.9939, 0.0, 1.0, 0.001409, 0.9986, 0.0, 0.9937, 0.006077, 0.9939, 0.0, 0.9937, 0.001409, 0.9986, 0.006276, 1.0, 0.0, 0.99, 0.0, 0.9939, 0.0, 0.9937, 0.0, 0.99, 0.006173, 0.99, 0.0, 0.99, 0.0, 0.9937, 0.006077, 0.9939, 0.01, 0.99, 0.006173, 0.99, 0.006077, 0.9939, 0.01, 0.9938, 0.01, 0.9938, 0.006077, 0.9939, 0.006276, 1.0, 0.01, 1.0, 0.99, 0.99, 0.01, 0.99, 0.01, 0.9938, 0.99, 0.9938, 0.99, 0.9938, 0.01, 0.9938, 0.01, 1.0, 0.99, 1.0, 0.99, 0.99, 0.99, 0.9938, 0.9939, 0.9939, 0.9938, 0.99, 0.99, 0.9938, 0.99, 1.0, 0.9937, 1.0, 0.9939, 0.9939, 0.99, 1.0, 0.9939, 1.0, 0.9937, 1.0, 0.99, 1.0, 0.99, 1.0, 0.01, 1.0, 0.01, 1.0, 0.99, 1.0, 0.99, 1.0, 0.01, 1.0, 0.01, 1.0, 0.99, 1.0, 0.99, 1.0, 0.9938, 1.0, 0.9939, 1.0, 0.99, 1.0, 0.9938, 1.0, 1.0, 1.0, 1.0, 1.0, 0.9939, 1.0, 0.9939, 1.0, 1.0, 1.0, 0.9986, 0.9986, 0.9937, 1.0, 1.0, 0.9939, 1.0, 0.9937, 0.9986, 0.9986, 1.0, 1.0, 1.0, 0.9938, 1.0, 0.9939, 1.0, 1.0, 1.0, 1.0, 0.9939, 0.9939, 0.9937, 1.0, 0.9986, 0.9986, 1.0, 0.9937, 0.9938, 0.99, 0.9939, 0.9939, 1.0, 0.9937, 1.0, 0.99, 1.0, 0.99, 1.0, 0.99, 1.0, 0.9937, 1.0, 0.9939, 1.0, 0.01, 1.0, 0.99, 1.0, 0.99, 1.0, 0.01, 0.9938, 0.01, 0.9938, 0.99, 1.0, 0.99, 1.0, 0.01, 0.9938, 0.01, 1.0, 0.01, 1.0, 0.006276, 0.9939, 0.006077, 1.0, 0.01, 1.0, 0.006077, 1.0, 0.006276, 1.0, 0.01, 1.0, 0.01, 1.0, 0.99, 1.0, 0.99, 1.0, 0.01, 1.0, 0.01, 1.0, 0.006173, 1.0, 0.006077, 1.0, 0.01, 1.0, 0.006173, 1.0, 0.0, 1.0, 0.0, 1.0, 0.006077, 1.0, 0.006077, 1.0, 0.0, 0.9986, 0.001409, 1.0, 0.006276, 0.9939, 0.0, 0.9937, 0.0, 0.9986, 0.001409, 1.0, 0.0, 0.9938, 0.0, 0.9939, 0.0, 1.0, 0.0, 1.0, 0.0, 0.9939, 0.006077, 1.0, 0.006276, 0.9986, 0.001409, 0.9937, 0.0, 0.99, 0.006173, 0.9939, 0.006077, 0.9937, 0.0, 0.99, 0.0, 0.99, 0.0, 0.99, 0.0, 0.9937, 0.0, 0.9939, 0.0, 0.99, 0.01, 0.9938, 0.01, 0.9939, 0.006077, 0.99, 0.006173, 0.01, 0.01, 0.99, 0.01, 0.99, 0.006173, 0.01, 0.006173, 0.01, 0.006173, 0.99, 0.006173, 0.99, 0.0, 0.01, 0.0, 0.01, 0.01, 0.01, 0.006173, 0.006077, 0.006077, 0.006173, 0.01, 0.01, 0.006173, 0.01, 0.0, 0.006276, 0.0, 0.006077, 0.006077, 0.01, 0.0, 0.006077, 0.0, 0.006276, 0.0, 0.01, 0.0, 0.01, 0.0, 0.99, 0.0, 0.99, 0.0, 0.01, 0.0, 0.01, 0.0, 0.99, 0.0, 0.99, 0.0, 0.01, 0.0, 0.01, 0.0, 0.006173, 0.0, 0.006077, 0.0, 0.01, 0.0, 0.99, 0.0, 0.99, 0.0, 0.9939, 0.0, 0.9938, 0.0, 0.99, 0.0, 0.99, 0.0, 0.9938, 0.0, 0.9938, 0.0, 0.99, 0.0, 0.01, 0.0, 0.01, 0.0, 0.99, 0.0, 0.01, 0.0, 0.99, 0.0, 0.99, 0.0, 0.01, 0.0, 0.99, 0.0, 0.9938, 0.0, 0.9939, 0.0, 0.99, 0.0, 0.006173, 0.0, 0.006173, 0.0, 0.01, 0.0, 0.01, 0.0, 0.01, 0.0, 0.01, 0.0, 0.006077, 0.0, 0.006173, 0.0, 0.01, 0.0, 0.01, 0.0, 0.006276, 0.0, 0.006077, 0.0, 0.01, 0.0, 0.99, 0.0, 0.99, 0.0, 0.01, 0.0, 0.01, 0.006173, 0.006077, 0.006077, 0.006276, 0.0, 0.01, 0.0, 0.01, 0.0, 0.99, 0.0, 0.99, 0.006173, 0.01, 0.006173, 0.99, 0.0, 0.9939, 0.0, 0.9937, 0.0, 0.99, 0.0, 0.99, 0.006173, 0.99, 0.0, 0.9937, 0.0, 0.9939, 0.006077, 0.01, 0.006173, 0.99, 0.006173, 0.99, 0.01, 0.01, 0.01, 0.99, 0.01, 0.99, 0.006173, 0.9939, 0.006077, 0.9938, 0.01, 0.9938, 0.01, 0.9939, 0.006077, 1.0, 0.006276, 1.0, 0.01, 0.9939, 0.006077, 0.9937, 0.0, 0.9986, 0.001409, 1.0, 0.006276, 1.0, 0.01, 1.0, 0.01, 1.0, 0.006276, 1.0, 0.006077, 1.0, 0.006077, 1.0, 0.006276, 0.9986, 0.001409, 1.0, 0.0, 0.9939, 0.0, 1.0, 0.0, 0.9986, 0.001409, 0.9937, 0.0, 1.0, 0.006173, 1.0, 0.006077, 1.0, 0.0, 1.0, 0.0, 0.9938, 0.0, 1.0, 0.0, 1.0, 0.0, 0.9939, 0.0, 0.9938, 0.0, 0.9938, 0.0, 1.0, 0.0, 1.0, 0.0, 1.0, 0.0, 1.0, 0.0, 1.0, 0.006173, 1.0, 0.006173, 1.0, 0.006173, 1.0, 0.006173, 1.0, 0.01, 1.0, 0.01, 1.0, 0.01, 1.0, 0.01, 1.0, 0.006077, 1.0, 0.006173, 1.0, 0.01, 1.0, 0.99, 1.0, 0.99, 1.0, 0.01, 1.0, 0.99, 1.0, 0.01, 1.0, 0.01, 1.0, 0.99, 1.0, 0.99, 1.0, 0.9938, 1.0, 0.9939, 1.0, 0.99, 1.0, 0.99, 1.0, 0.99, 1.0, 0.9938, 1.0, 0.9938, 1.0, 0.99, 1.0, 0.99, 1.0, 0.9939, 1.0, 0.9938, 1.0, 0.9938, 1.0, 0.9938, 1.0, 1.0, 1.0, 1.0, 1.0, 0.9938, 1.0, 1.0, 1.0, 1.0, 1.0, 0.9939, 0.9938, 1.0, 0.9939, 1.0, 1.0, 1.0, 1.0, 1.0, 1.0, 1.0, 1.0, 1.0, 0.9938, 1.0, 0.9938, 1.0, 0.9938, 1.0, 0.9938, 1.0, 0.99, 1.0, 0.99, 1.0, 0.99, 1.0, 0.99, 1.0, 0.9939, 1.0, 0.9938, 1.0, 0.99, 1.0, 0.99, 1.0, 0.9937, 1.0, 0.9939, 1.0, 0.9939, 1.0, 0.9937, 1.0, 0.9986, 0.9986, 1.0, 1.0, 0.99, 0.9938, 0.9939, 0.9939, 0.9937, 1.0, 0.99, 1.0, 0.9939, 0.9939, 1.0, 0.9937, 0.9986, 0.9986, 0.9937, 1.0, 0.9938, 0.99, 1.0, 0.99, 1.0, 0.9937, 0.9939, 0.9939, 0.99, 0.99, 0.9938, 0.99, 0.9939, 0.9939, 0.99, 0.9938, 1.0, 0.9939, 1.0, 1.0, 0.9986, 0.9986, 1.0, 0.9937, 1.0, 0.99, 1.0, 0.9939, 1.0, 0.9937, 1.0, 0.99, 1.0, 0.01, 1.0, 0.99, 1.0, 0.99, 1.0, 0.01, 1.0, 0.01, 1.0, 0.99, 0.9938, 0.99, 0.9938, 0.01, 0.99, 0.9938, 0.01, 0.9938, 0.01, 0.99, 0.99, 0.99, 0.99, 1.0, 0.01, 1.0, 0.01, 0.9938, 0.99, 0.9938, 0.01, 0.99, 0.01, 0.9938, 0.006077, 0.9939, 0.006173, 0.99, 0.01, 0.9938, 0.01, 1.0, 0.006276, 1.0, 0.006077, 0.9939, 0.01, 1.0, 0.006077, 1.0, 0.006276, 1.0, 0.01, 1.0, 0.99, 1.0, 0.01, 1.0, 0.01, 1.0, 0.99, 1.0, 0.99, 1.0, 0.01, 1.0, 0.01, 1.0, 0.99, 1.0, 0.006077, 0.9939, 0.006276, 1.0, 0.001409, 0.9986, 0.0, 0.9937, 0.006077, 1.0, 0.0, 1.0, 0.001409, 0.9986, 0.006276, 1.0, 0.0, 0.9939, 0.0, 0.9937, 0.001409, 0.9986, 0.0, 1.0, 0.006173, 0.99, 0.006077, 0.9939, 0.0, 0.9937, 0.0, 0.99, 0.0, 0.99, 0.0, 0.99, 0.0, 0.9937, 0.0, 0.9939, 0.0, 0.99, 0.0, 0.01, 0.0, 0.01, 0.0, 0.99, 0.0, 0.99, 0.0, 0.01, 0.006173, 0.01, 0.006173, 0.99, 0.0, 0.01, 0.0, 0.006077, 0.0, 0.006276, 0.0, 0.01, 0.006173, 0.01, 0.0, 0.01, 0.0, 0.006276, 0.006077, 0.006077, 0.006173, 0.99, 0.006173, 0.01, 0.01, 0.01, 0.01, 0.99, 0.01, 0.01, 0.006173, 0.01, 0.006077, 0.006077, 0.01, 0.006173, 0.006077, 0.006077, 0.0, 0.006276, 0.001409, 0.001409, 0.006276, 0.0, 0.01, 0.01, 0.99, 0.01, 0.99, 0.99, 0.01, 0.99, 0.0, 0.006077, 0.0, 0.0, 0.001409, 0.001409, 0.0, 0.006276, 0.006077, 0.0, 0.006276, 0.0, 0.001409, 0.001409, 0.0, 0.0, 0.006173, 0.0, 0.006077, 0.0, 0.0, 0.0, 0.0, 0.0, 0.0, 0.006173, 0.0, 0.0, 0.0, 0.0, 0.0, 0.006077, 0.0, 0.006173, 0.0, 0.006173, 0.0, 0.0, 0.0, 0.0, 0.0, 0.0, 0.0, 0.0, 0.006173, 0.0, 0.006173, 0.0, 0.0, 0.006173, 0.0, 0.006077, 0.0, 0.0, 0.0, 0.0, 0.006173, 0.0, 0.0, 0.0, 0.0, 0.0, 0.006077, 0.0, 0.0, 0.006077, 0.0, 0.006276, 0.001409, 0.001409, 0.0, 0.0, 0.006077, 0.0, 0.0, 0.0, 0.001409, 0.001409, 0.006276, 0.0, 0.006077, 0.006077, 0.006276, 0.0, 0.001409, 0.001409, 0.0, 0.006276, 0.006173, 0.01, 0.006077, 0.006077, 0.0, 0.006276, 0.0, 0.01, 0.0, 0.01, 0.0, 0.01, 0.0, 0.006276, 0.0, 0.006077, 0.0, 0.99, 0.0, 0.01, 0.0, 0.01, 0.0, 0.99, 0.006173, 0.99, 0.006173, 0.01, 0.0, 0.01, 0.0, 0.99, 0.01, 0.99, 0.01, 0.01, 0.006173, 0.01, 0.006173, 0.99, 0.9938, 0.01, 0.9938, 0.99, 0.99, 0.99, 0.99, 0.01, 0.01, 1.0, 0.99, 1.0, 0.99, 1.0, 0.01, 1.0, 0.01, 0.01, 0.01, 0.99, 0.99, 0.99, 0.99, 0.01, 0.99, 0.01, 0.99, 0.99, 0.9938, 0.99, 0.9938, 0.01])
me_plane_003.materials.append(mat_surface)
me_plane_003.use_remesh_fix_poles = True
me_plane_003.use_remesh_preserve_attributes = False
me_plane_003.use_mirror_vertex_groups = False
me_plane_003.update()
me_cube_008 = bpy.data.meshes.new('Cube.008')
me_cube_008.from_pydata([(-0.125, -0.125, -0.25), (-0.125, -0.125, 0.25), (-0.125, 0.125, -0.25), (-0.125, 0.125, 0.25), (0.125, -0.125, -0.25), (0.125, -0.125, 0.25), (0.125, 0.125, -0.25), (0.125, 0.125, 0.25)], [], [(0, 1, 3, 2), (2, 3, 7, 6), (6, 7, 5, 4), (4, 5, 1, 0), (2, 6, 4, 0), (7, 3, 1, 5)])
_uv = me_cube_008.uv_layers.new(name='UVMap')
_uv.uv.foreach_set('vector', [0.375, 0.0, 0.625, 0.0, 0.625, 0.25, 0.375, 0.25, 0.375, 0.25, 0.625, 0.25, 0.625, 0.5, 0.375, 0.5, 0.375, 0.5, 0.625, 0.5, 0.625, 0.75, 0.375, 0.75, 0.375, 0.75, 0.625, 0.75, 0.625, 1.0, 0.375, 1.0, 0.125, 0.5, 0.375, 0.5, 0.375, 0.75, 0.125, 0.75, 0.625, 0.5, 0.875, 0.5, 0.875, 0.75, 0.625, 0.75])
me_cube_008.materials.append(mat_buildings)
me_cube_008.use_remesh_fix_poles = True
me_cube_008.use_remesh_preserve_attributes = False
me_cube_008.use_mirror_vertex_groups = False
me_cube_008.update()
me_cube_009 = bpy.data.meshes.new('Cube.009')
me_cube_009.from_pydata([(-0.25, -0.25, -0.2378), (-0.25, -0.25, 0.2378), (-0.25, 0.25, -0.2378), (-0.25, 0.25, 0.2378), (0.25, -0.25, -0.2378), (0.25, -0.25, 0.2378), (0.25, 0.25, -0.2378), (0.25, 0.25, 0.2378)], [], [(0, 1, 3, 2), (2, 3, 7, 6), (6, 7, 5, 4), (4, 5, 1, 0), (2, 6, 4, 0), (7, 3, 1, 5)])
_uv = me_cube_009.uv_layers.new(name='UVMap')
_uv.uv.foreach_set('vector', [0.375, 0.0, 0.625, 0.0, 0.625, 0.25, 0.375, 0.25, 0.375, 0.25, 0.625, 0.25, 0.625, 0.5, 0.375, 0.5, 0.375, 0.5, 0.625, 0.5, 0.625, 0.75, 0.375, 0.75, 0.375, 0.75, 0.625, 0.75, 0.625, 1.0, 0.375, 1.0, 0.125, 0.5, 0.375, 0.5, 0.375, 0.75, 0.125, 0.75, 0.625, 0.5, 0.875, 0.5, 0.875, 0.75, 0.625, 0.75])
me_cube_009.materials.append(mat_buildings)
me_cube_009.use_remesh_fix_poles = True
me_cube_009.use_remesh_preserve_attributes = False
me_cube_009.use_mirror_vertex_groups = False
me_cube_009.update()
me_plane_005 = bpy.data.meshes.new('Plane.005')
me_plane_005.from_pydata([(-1.0, -1.0, 0.0), (1.0, -1.0, 0.0), (-1.0, 1.0, 0.0), (1.0, 1.0, 0.0), (-0.7346, -1.0, 0.0), (0.7473, -1.0, 0.0), (0.7473, 1.0, 0.0), (-0.7346, 1.0, 0.0), (-1.0, 0.2984, 0.0), (-1.0, -0.06548, 0.0), (1.0, -0.06548, 0.0), (1.0, 0.2984, 0.0), (-3.788, -0.06548, 0.0), (-0.7346, -0.06548, 0.0), (-0.7346, 0.2984, 0.0), (-3.788, 0.2984, 0.0), (0.7473, -0.06548, 0.0), (0.7473, 0.2984, 0.0), (-1.0, 0.2325, 0.0), (-1.0, 0.003845, 0.0), (1.0, 0.003845, 0.0), (1.0, 0.2325, 0.0), (-0.7346, 0.003845, 0.0), (-0.7346, 0.2325, 0.0), (-3.788, 0.2325, 0.0), (-3.788, 0.003845, 0.0), (0.7473, 0.003845, 0.0), (0.7473, 0.2325, 0.0)], [], [(17, 11, 3, 6), (8, 14, 7, 2), (14, 17, 6, 7), (4, 13, 9, 0), (23, 27, 17, 14), (1, 10, 16, 5), (18, 23, 14, 8), (18, 8, 15, 24), (27, 21, 11, 17), (5, 16, 13, 4), (16, 10, 20, 26), (26, 20, 21, 27), (9, 19, 25, 12), (19, 18, 24, 25), (9, 13, 22, 19), (19, 22, 23, 18), (13, 16, 26, 22), (22, 26, 27, 23)])
me_plane_005.polygons.foreach_set('material_index', [0, 0, 1, 0, 1, 0, 0, 0, 0, 1, 0, 0, 0, 2, 0, 2, 1, 1])
_uv = me_plane_005.uv_layers.new(name='UVMap')
_uv.uv.foreach_set('vector', [0.8737, 0.6492, 1.0, 0.6492, 1.0, 1.0, 0.8737, 1.0, 0.0, 0.6492, 0.1327, 0.6492, 0.1327, 1.0, 0.0, 1.0, 0.1327, 0.6492, 0.8737, 0.6492, 0.8737, 1.0, 0.1327, 1.0, 0.1327, 0.0, 0.1327, 0.4673, 0.0, 0.4673, 0.0, 0.0, 0.1327, 0.6162, 0.8737, 0.6162, 0.8737, 0.6492, 0.1327, 0.6492, 1.0, 0.0, 1.0, 0.4673, 0.8737, 0.4673, 0.8737, 0.0, 0.0, 0.6162, 0.1327, 0.6162, 0.1327, 0.6492, 0.0, 0.6492, 0.0, 0.6162, 0.0, 0.6492, 0.0, 0.6492, 0.0, 0.6162, 0.8737, 0.6162, 1.0, 0.6162, 1.0, 0.6492, 0.8737, 0.6492, 0.8737, 0.0, 0.8737, 0.4673, 0.1327, 0.4673, 0.1327, 0.0, 0.8737, 0.4673, 1.0, 0.4673, 1.0, 0.5019, 0.8737, 0.5019, 0.8737, 0.5019, 1.0, 0.5019, 1.0, 0.6162, 0.8737, 0.6162, 0.0, 0.4673, 0.0, 0.5019, 0.0, 0.5019, 0.0, 0.4673, 0.0, 0.5019, 0.0, 0.6162, 0.0, 0.6162, 0.0, 0.5019, 0.0, 0.4673, 0.1327, 0.4673, 0.1327, 0.5019, 0.0, 0.5019, 0.0, 0.5019, 0.1327, 0.5019, 0.1327, 0.6162, 0.0, 0.6162, 0.1327, 0.4673, 0.8737, 0.4673, 0.8737, 0.5019, 0.1327, 0.5019, 0.1327, 0.5019, 0.8737, 0.5019, 0.8737, 0.6162, 0.1327, 0.6162])
me_plane_005.materials.append(mat_road_outer)
me_plane_005.materials.append(mat_road_inner)
me_plane_005.materials.append(mat_road_inner_001)
me_plane_005.use_remesh_fix_poles = True
me_plane_005.use_remesh_preserve_attributes = False
me_plane_005.use_mirror_vertex_groups = False
me_plane_005.update()
me_cube_001 = bpy.data.meshes.new('Cube.001')
me_cube_001.from_pydata([(-0.25, -0.125, -0.2643), (-0.25, -0.125, 0.2643), (-0.25, 0.125, -0.2643), (-0.25, 0.125, 0.2643), (0.25, -0.125, -0.2643), (0.25, -0.125, 0.2643), (0.25, 0.125, -0.2643), (0.25, 0.125, 0.2643)], [], [(0, 1, 3, 2), (2, 3, 7, 6), (6, 7, 5, 4), (4, 5, 1, 0), (2, 6, 4, 0), (7, 3, 1, 5)])
_uv = me_cube_001.uv_layers.new(name='UVMap')
_uv.uv.foreach_set('vector', [0.375, 0.0, 0.625, 0.0, 0.625, 0.25, 0.375, 0.25, 0.375, 0.25, 0.625, 0.25, 0.625, 0.5, 0.375, 0.5, 0.375, 0.5, 0.625, 0.5, 0.625, 0.75, 0.375, 0.75, 0.375, 0.75, 0.625, 0.75, 0.625, 1.0, 0.375, 1.0, 0.125, 0.5, 0.375, 0.5, 0.375, 0.75, 0.125, 0.75, 0.625, 0.5, 0.875, 0.5, 0.875, 0.75, 0.625, 0.75])
me_cube_001.materials.append(mat_buildings)
me_cube_001.use_remesh_fix_poles = True
me_cube_001.use_remesh_preserve_attributes = False
me_cube_001.use_mirror_vertex_groups = False
me_cube_001.update()
me_plane = bpy.data.meshes.new('Plane')
me_plane.from_pydata([(-1.0, -0.98, 0.03), (-0.98, -1.0, 0.03), (-0.98, -0.98, 0.05), (-0.9985, -0.9877, 0.03), (-0.9941, -0.9941, 0.03), (-0.9985, -0.98, 0.03765), (-0.9966, -0.9878, 0.03785), (-0.9931, -0.9931, 0.03745), (-0.9915, -0.9915, 0.04155), (-0.98, -0.9985, 0.03765), (-0.98, -0.9941, 0.04414), (-0.9877, -0.9985, 0.03), (-0.9878, -0.9966, 0.03785), (-0.9874, -0.9931, 0.04313), (-0.9877, -0.98, 0.04848), (-0.9941, -0.98, 0.04414), (-0.98, -0.9877, 0.04848), (-0.9878, -0.9878, 0.04664), (-0.9931, -0.9874, 0.04313), (0.98, -1.0, 0.03), (1.0, -0.98, 0.03), (0.98, -0.98, 0.05), (0.9877, -0.9985, 0.03), (0.9941, -0.9941, 0.03), (0.98, -0.9985, 0.03765), (0.9878, -0.9966, 0.03785), (0.9931, -0.9931, 0.03745), (0.9915, -0.9915, 0.04155), (0.9985, -0.98, 0.03765), (0.9941, -0.98, 0.04414), (0.9985, -0.9877, 0.03), (0.9966, -0.9878, 0.03785), (0.9931, -0.9874, 0.04313), (0.98, -0.9877, 0.04848), (0.98, -0.9941, 0.04414), (0.9877, -0.98, 0.04848), (0.9878, -0.9878, 0.04664), (0.9874, -0.9931, 0.04313), (-1.0, 0.98, 0.03), (-0.98, 0.98, 0.05), (-0.98, 1.0, 0.03), (-0.9985, 0.98, 0.03765), (-0.9941, 0.98, 0.04414), (-0.9985, 0.9877, 0.03), (-0.9966, 0.9878, 0.03785), (-0.9931, 0.9874, 0.04313), (-0.9915, 0.9915, 0.04155), (-0.98, 0.9877, 0.04848), (-0.98, 0.9941, 0.04414), (-0.9877, 0.98, 0.04848), (-0.9878, 0.9878, 0.04664), (-0.9874, 0.9931, 0.04313), (-0.9877, 0.9985, 0.03), (-0.9941, 0.9941, 0.03), (-0.98, 0.9985, 0.03765), (-0.9878, 0.9966, 0.03785), (-0.9931, 0.9931, 0.03745), (1.0, 0.98, 0.03), (0.98, 1.0, 0.03), (0.98, 0.98, 0.05), (0.9985, 0.9877, 0.03), (0.9941, 0.9941, 0.03), (0.9985, 0.98, 0.03765), (0.9966, 0.9878, 0.03785), (0.9931, 0.9931, 0.03745), (0.9915, 0.9915, 0.04155), (0.98, 0.9985, 0.03765), (0.98, 0.9941, 0.04414), (0.9877, 0.9985, 0.03), (0.9878, 0.9966, 0.03785), (0.9874, 0.9931, 0.04313), (0.9877, 0.98, 0.04848), (0.9941, 0.98, 0.04414), (0.98, 0.9877, 0.04848), (0.9878, 0.9878, 0.04664), (0.9931, 0.9874, 0.04313), (-1.0, -0.98, -0.03), (-0.98, -0.98, -0.05), (-0.98, -1.0, -0.03), (-0.9985, -0.98, -0.03765), (-0.9941, -0.98, -0.04414), (-0.9985, -0.9877, -0.03), (-0.9966, -0.9878, -0.03785), (-0.9931, -0.9874, -0.04313), (-0.9915, -0.9915, -0.04155), (-0.98, -0.9877, -0.04848), (-0.98, -0.9941, -0.04414), (-0.9877, -0.98, -0.04848), (-0.9878, -0.9878, -0.04664), (-0.9874, -0.9931, -0.04313), (-0.9877, -0.9985, -0.03), (-0.9941, -0.9941, -0.03), (-0.98, -0.9985, -0.03765), (-0.9878, -0.9966, -0.03785), (-0.9931, -0.9931, -0.03745), (0.98, -1.0, -0.03), (0.98, -0.98, -0.05), (1.0, -0.98, -0.03), (0.98, -0.9985, -0.03765), (0.98, -0.9941, -0.04414), (0.9877, -0.9985, -0.03), (0.9878, -0.9966, -0.03785), (0.9874, -0.9931, -0.04313), (0.9915, -0.9915, -0.04155), (0.9877, -0.98, -0.04848), (0.9941, -0.98, -0.04414), (0.98, -0.9877, -0.04848), (0.9878, -0.9878, -0.04664), (0.9931, -0.9874, -0.04313), (0.9985, -0.9877, -0.03), (0.9941, -0.9941, -0.03), (0.9985, -0.98, -0.03765), (0.9966, -0.9878, -0.03785), (0.9931, -0.9931, -0.03745), (-1.0, 0.98, -0.03), (-0.98, 1.0, -0.03), (-0.98, 0.98, -0.05), (-0.9985, 0.9877, -0.03), (-0.9941, 0.9941, -0.03), (-0.9985, 0.98, -0.03765), (-0.9966, 0.9878, -0.03785), (-0.9931, 0.9931, -0.03745), (-0.9915, 0.9915, -0.04155), (-0.98, 0.9985, -0.03765), (-0.98, 0.9941, -0.04414), (-0.9877, 0.9985, -0.03), (-0.9878, 0.9966, -0.03785), (-0.9874, 0.9931, -0.04313), (-0.9877, 0.98, -0.04848), (-0.9941, 0.98, -0.04414), (-0.98, 0.9877, -0.04848), (-0.9878, 0.9878, -0.04664), (-0.9931, 0.9874, -0.04313), (1.0, 0.98, -0.03), (0.98, 0.98, -0.05), (0.98, 1.0, -0.03), (0.9985, 0.98, -0.03765), (0.9941, 0.98, -0.04414), (0.9985, 0.9877, -0.03), (0.9966, 0.9878, -0.03785), (0.9931, 0.9874, -0.04313), (0.9915, 0.9915, -0.04155), (0.98, 0.9877, -0.04848), (0.98, 0.9941, -0.04414), (0.9877, 0.98, -0.04848), (0.9878, 0.9878, -0.04664), (0.9874, 0.9931, -0.04313), (0.9877, 0.9985, -0.03), (0.9941, 0.9941, -0.03), (0.98, 0.9985, -0.03765), (0.9878, 0.9966, -0.03785), (0.9931, 0.9931, -0.03745)], [], [(19, 1, 78, 95), (2, 21, 59, 39), (57, 20, 97, 133), (40, 58, 135, 115), (77, 116, 134, 96), (0, 3, 6, 5), (3, 4, 7, 6), (5, 6, 18, 15), (6, 7, 8, 18), (1, 9, 12, 11), (9, 10, 13, 12), (11, 12, 7, 4), (12, 13, 8, 7), (2, 14, 17, 16), (14, 15, 18, 17), (16, 17, 13, 10), (17, 18, 8, 13), (19, 22, 25, 24), (22, 23, 26, 25), (24, 25, 37, 34), (25, 26, 27, 37), (20, 28, 31, 30), (28, 29, 32, 31), (30, 31, 26, 23), (31, 32, 27, 26), (21, 33, 36, 35), (33, 34, 37, 36), (35, 36, 32, 29), (36, 37, 27, 32), (38, 41, 44, 43), (41, 42, 45, 44), (43, 44, 56, 53), (44, 45, 46, 56), (39, 47, 50, 49), (47, 48, 51, 50), (49, 50, 45, 42), (50, 51, 46, 45), (40, 52, 55, 54), (52, 53, 56, 55), (54, 55, 51, 48), (55, 56, 46, 51), (57, 60, 63, 62), (60, 61, 64, 63), (62, 63, 75, 72), (63, 64, 65, 75), (58, 66, 69, 68), (66, 67, 70, 69), (68, 69, 64, 61), (69, 70, 65, 64), (59, 71, 74, 73), (71, 72, 75, 74), (73, 74, 70, 67), (74, 75, 65, 70), (76, 79, 82, 81), (79, 80, 83, 82), (81, 82, 94, 91), (82, 83, 84, 94), (77, 85, 88, 87), (85, 86, 89, 88), (87, 88, 83, 80), (88, 89, 84, 83), (78, 90, 93, 92), (90, 91, 94, 93), (92, 93, 89, 86), (93, 94, 84, 89), (95, 98, 101, 100), (98, 99, 102, 101), (100, 101, 113, 110), (101, 102, 103, 113), (96, 104, 107, 106), (104, 105, 108, 107), (106, 107, 102, 99), (107, 108, 103, 102), (97, 109, 112, 111), (109, 110, 113, 112), (111, 112, 108, 105), (112, 113, 103, 108), (114, 117, 120, 119), (117, 118, 121, 120), (119, 120, 132, 129), (120, 121, 122, 132), (115, 123, 126, 125), (123, 124, 127, 126), (125, 126, 121, 118), (126, 127, 122, 121), (116, 128, 131, 130), (128, 129, 132, 131), (130, 131, 127, 124), (131, 132, 122, 127), (133, 136, 139, 138), (136, 137, 140, 139), (138, 139, 151, 148), (139, 140, 141, 151), (134, 142, 145, 144), (142, 143, 146, 145), (144, 145, 140, 137), (145, 146, 141, 140), (135, 147, 150, 149), (147, 148, 151, 150), (149, 150, 146, 143), (150, 151, 141, 146), (38, 0, 5, 41), (41, 5, 15, 42), (42, 15, 14, 49), (49, 14, 2, 39), (1, 19, 24, 9), (9, 24, 34, 10), (10, 34, 33, 16), (16, 33, 21, 2), (20, 57, 62, 28), (28, 62, 72, 29), (29, 72, 71, 35), (35, 71, 59, 21), (58, 40, 54, 66), (66, 54, 48, 67), (67, 48, 47, 73), (73, 47, 39, 59), (116, 77, 87, 128), (128, 87, 80, 129), (129, 80, 79, 119), (119, 79, 76, 114), (77, 96, 106, 85), (85, 106, 99, 86), (86, 99, 98, 92), (92, 98, 95, 78), (96, 134, 144, 104), (104, 144, 137, 105), (105, 137, 136, 111), (111, 136, 133, 97), (134, 116, 130, 142), (142, 130, 124, 143), (143, 124, 123, 149), (149, 123, 115, 135), (0, 76, 81, 3), (3, 81, 91, 4), (4, 91, 90, 11), (11, 90, 78, 1), (19, 95, 100, 22), (22, 100, 110, 23), (23, 110, 109, 30), (30, 109, 97, 20), (40, 115, 125, 52), (52, 125, 118, 53), (53, 118, 117, 43), (43, 117, 114, 38), (57, 133, 138, 60), (60, 138, 148, 61), (61, 148, 147, 68), (68, 147, 135, 58), (0, 38, 114, 76)])
_uv = me_plane.uv_layers.new(name='UVMap')
_uv.uv.foreach_set('vector', [0.99, 0.0, 0.01, 0.0, 0.01, 0.0, 0.99, 0.0, 0.01, 0.01, 0.99, 0.01, 0.99, 0.99, 0.01, 0.99, 1.0, 0.99, 1.0, 0.01, 1.0, 0.01, 1.0, 0.99, 0.01, 1.0, 0.99, 1.0, 0.99, 1.0, 0.01, 1.0, 0.01, 0.01, 0.01, 0.99, 0.99, 0.99, 0.99, 0.01, 0.0, 0.01, 0.0, 0.006173, 0.0, 0.006077, 0.0, 0.01, 0.0, 0.006173, 0.0, 0.0, 0.0, 0.0, 0.0, 0.006077, 0.0, 0.01, 0.0, 0.006077, 0.0, 0.006276, 0.0, 0.01, 0.0, 0.006077, 0.0, 0.0, 0.001409, 0.001409, 0.0, 0.006276, 0.01, 0.0, 0.01, 0.0, 0.006077, 0.0, 0.006173, 0.0, 0.01, 0.0, 0.01, 0.0, 0.006276, 0.0, 0.006077, 0.0, 0.006173, 0.0, 0.006077, 0.0, 0.0, 0.0, 0.0, 0.0, 0.006077, 0.0, 0.006276, 0.0, 0.001409, 0.001409, 0.0, 0.0, 0.01, 0.01, 0.006173, 0.01, 0.006077, 0.006077, 0.01, 0.006173, 0.006173, 0.01, 0.0, 0.01, 0.0, 0.006276, 0.006077, 0.006077, 0.01, 0.006173, 0.006077, 0.006077, 0.006276, 0.0, 0.01, 0.0, 0.006077, 0.006077, 0.0, 0.006276, 0.001409, 0.001409, 0.006276, 0.0, 0.99, 0.0, 0.9938, 0.0, 0.9939, 0.0, 0.99, 0.0, 0.9938, 0.0, 1.0, 0.0, 1.0, 0.0, 0.9939, 0.0, 0.99, 0.0, 0.9939, 0.0, 0.9937, 0.0, 0.99, 0.0, 0.9939, 0.0, 1.0, 0.0, 0.9986, 0.001409, 0.9937, 0.0, 1.0, 0.01, 1.0, 0.01, 1.0, 0.006077, 1.0, 0.006173, 1.0, 0.01, 1.0, 0.01, 1.0, 0.006276, 1.0, 0.006077, 1.0, 0.006173, 1.0, 0.006077, 1.0, 0.0, 1.0, 0.0, 1.0, 0.006077, 1.0, 0.006276, 0.9986, 0.001409, 1.0, 0.0, 0.99, 0.01, 0.99, 0.006173, 0.9939, 0.006077, 0.9938, 0.01, 0.99, 0.006173, 0.99, 0.0, 0.9937, 0.0, 0.9939, 0.006077, 0.9938, 0.01, 0.9939, 0.006077, 1.0, 0.006276, 1.0, 0.01, 0.9939, 0.006077, 0.9937, 0.0, 0.9986, 0.001409, 1.0, 0.006276, 0.0, 0.99, 0.0, 0.99, 0.0, 0.9939, 0.0, 0.9938, 0.0, 0.99, 0.0, 0.99, 0.0, 0.9937, 0.0, 0.9939, 0.0, 0.9938, 0.0, 0.9939, 0.0, 1.0, 0.0, 1.0, 0.0, 0.9939, 0.0, 0.9937, 0.001409, 0.9986, 0.0, 1.0, 0.01, 0.99, 0.01, 0.9938, 0.006077, 0.9939, 0.006173, 0.99, 0.01, 0.9938, 0.01, 1.0, 0.006276, 1.0, 0.006077, 0.9939, 0.006173, 0.99, 0.006077, 0.9939, 0.0, 0.9937, 0.0, 0.99, 0.006077, 0.9939, 0.006276, 1.0, 0.001409, 0.9986, 0.0, 0.9937, 0.01, 1.0, 0.006173, 1.0, 0.006077, 1.0, 0.01, 1.0, 0.006173, 1.0, 0.0, 1.0, 0.0, 1.0, 0.006077, 1.0, 0.01, 1.0, 0.006077, 1.0, 0.006276, 1.0, 0.01, 1.0, 0.006077, 1.0, 0.0, 1.0, 0.001409, 0.9986, 0.006276, 1.0, 1.0, 0.99, 1.0, 0.9938, 1.0, 0.9939, 1.0, 0.99, 1.0, 0.9938, 1.0, 1.0, 1.0, 1.0, 1.0, 0.9939, 1.0, 0.99, 1.0, 0.9939, 1.0, 0.9937, 1.0, 0.99, 1.0, 0.9939, 1.0, 1.0, 0.9986, 0.9986, 1.0, 0.9937, 0.99, 1.0, 0.99, 1.0, 0.9939, 1.0, 0.9938, 1.0, 0.99, 1.0, 0.99, 1.0, 0.9937, 1.0, 0.9939, 1.0, 0.9938, 1.0, 0.9939, 1.0, 1.0, 1.0, 1.0, 1.0, 0.9939, 1.0, 0.9937, 1.0, 0.9986, 0.9986, 1.0, 1.0, 0.99, 0.99, 0.9938, 0.99, 0.9939, 0.9939, 0.99, 0.9938, 0.9938, 0.99, 1.0, 0.99, 1.0, 0.9937, 0.9939, 0.9939, 0.99, 0.9938, 0.9939, 0.9939, 0.9937, 1.0, 0.99, 1.0, 0.9939, 0.9939, 1.0, 0.9937, 0.9986, 0.9986, 0.9937, 1.0, 0.0, 0.01, 0.0, 0.01, 0.0, 0.006077, 0.0, 0.006173, 0.0, 0.01, 0.0, 0.01, 0.0, 0.006276, 0.0, 0.006077, 0.0, 0.006173, 0.0, 0.006077, 0.0, 0.0, 0.0, 0.0, 0.0, 0.006077, 0.0, 0.006276, 0.001409, 0.001409, 0.0, 0.0, 0.01, 0.01, 0.01, 0.006173, 0.006077, 0.006077, 0.006173, 0.01, 0.01, 0.006173, 0.01, 0.0, 0.006276, 0.0, 0.006077, 0.006077, 0.006173, 0.01, 0.006077, 0.006077, 0.0, 0.006276, 0.0, 0.01, 0.006077, 0.006077, 0.006276, 0.0, 0.001409, 0.001409, 0.0, 0.006276, 0.01, 0.0, 0.006173, 0.0, 0.006077, 0.0, 0.01, 0.0, 0.006173, 0.0, 0.0, 0.0, 0.0, 0.0, 0.006077, 0.0, 0.01, 0.0, 0.006077, 0.0, 0.006276, 0.0, 0.01, 0.0, 0.006077, 0.0, 0.0, 0.0, 0.001409, 0.001409, 0.006276, 0.0, 0.99, 0.0, 0.99, 0.0, 0.9939, 0.0, 0.9938, 0.0, 0.99, 0.0, 0.99, 0.0, 0.9937, 0.0, 0.9939, 0.0, 0.9938, 0.0, 0.9939, 0.0, 1.0, 0.0, 1.0, 0.0, 0.9939, 0.0, 0.9937, 0.0, 0.9986, 0.001409, 1.0, 0.0, 0.99, 0.01, 0.9938, 0.01, 0.9939, 0.006077, 0.99, 0.006173, 0.9938, 0.01, 1.0, 0.01, 1.0, 0.006276, 0.9939, 0.006077, 0.99, 0.006173, 0.9939, 0.006077, 0.9937, 0.0, 0.99, 0.0, 0.9939, 0.006077, 1.0, 0.006276, 0.9986, 0.001409, 0.9937, 0.0, 1.0, 0.01, 1.0, 0.006173, 1.0, 0.006077, 1.0, 0.01, 1.0, 0.006173, 1.0, 0.0, 1.0, 0.0, 1.0, 0.006077, 1.0, 0.01, 1.0, 0.006077, 1.0, 0.006276, 1.0, 0.01, 1.0, 0.006077, 1.0, 0.0, 0.9986, 0.001409, 1.0, 0.006276, 0.0, 0.99, 0.0, 0.9938, 0.0, 0.9939, 0.0, 0.99, 0.0, 0.9938, 0.0, 1.0, 0.0, 1.0, 0.0, 0.9939, 0.0, 0.99, 0.0, 0.9939, 0.0, 0.9937, 0.0, 0.99, 0.0, 0.9939, 0.0, 1.0, 0.001409, 0.9986, 0.0, 0.9937, 0.01, 1.0, 0.01, 1.0, 0.006077, 1.0, 0.006173, 1.0, 0.01, 1.0, 0.01, 1.0, 0.006276, 1.0, 0.006077, 1.0, 0.006173, 1.0, 0.006077, 1.0, 0.0, 1.0, 0.0, 1.0, 0.006077, 1.0, 0.006276, 1.0, 0.001409, 0.9986, 0.0, 1.0, 0.01, 0.99, 0.006173, 0.99, 0.006077, 0.9939, 0.01, 0.9938, 0.006173, 0.99, 0.0, 0.99, 0.0, 0.9937, 0.006077, 0.9939, 0.01, 0.9938, 0.006077, 0.9939, 0.006276, 1.0, 0.01, 1.0, 0.006077, 0.9939, 0.0, 0.9937, 0.001409, 0.9986, 0.006276, 1.0, 1.0, 0.99, 1.0, 0.99, 1.0, 0.9939, 1.0, 0.9938, 1.0, 0.99, 1.0, 0.99, 1.0, 0.9937, 1.0, 0.9939, 1.0, 0.9938, 1.0, 0.9939, 1.0, 1.0, 1.0, 1.0, 1.0, 0.9939, 1.0, 0.9937, 0.9986, 0.9986, 1.0, 1.0, 0.99, 0.99, 0.99, 0.9938, 0.9939, 0.9939, 0.9938, 0.99, 0.99, 0.9938, 0.99, 1.0, 0.9937, 1.0, 0.9939, 0.9939, 0.9938, 0.99, 0.9939, 0.9939, 1.0, 0.9937, 1.0, 0.99, 0.9939, 0.9939, 0.9937, 1.0, 0.9986, 0.9986, 1.0, 0.9937, 0.99, 1.0, 0.9938, 1.0, 0.9939, 1.0, 0.99, 1.0, 0.9938, 1.0, 1.0, 1.0, 1.0, 1.0, 0.9939, 1.0, 0.99, 1.0, 0.9939, 1.0, 0.9937, 1.0, 0.99, 1.0, 0.9939, 1.0, 1.0, 1.0, 0.9986, 0.9986, 0.9937, 1.0, 0.0, 0.99, 0.0, 0.01, 0.0, 0.01, 0.0, 0.99, 0.0, 0.99, 0.0, 0.01, 0.0, 0.01, 0.0, 0.99, 0.0, 0.99, 0.0, 0.01, 0.006173, 0.01, 0.006173, 0.99, 0.006173, 0.99, 0.006173, 0.01, 0.01, 0.01, 0.01, 0.99, 0.01, 0.0, 0.99, 0.0, 0.99, 0.0, 0.01, 0.0, 0.01, 0.0, 0.99, 0.0, 0.99, 0.0, 0.01, 0.0, 0.01, 0.0, 0.99, 0.0, 0.99, 0.006173, 0.01, 0.006173, 0.01, 0.006173, 0.99, 0.006173, 0.99, 0.01, 0.01, 0.01, 1.0, 0.01, 1.0, 0.99, 1.0, 0.99, 1.0, 0.01, 1.0, 0.01, 1.0, 0.99, 1.0, 0.99, 1.0, 0.01, 1.0, 0.01, 1.0, 0.99, 0.9938, 0.99, 0.9938, 0.01, 0.9938, 0.01, 0.9938, 0.99, 0.99, 0.99, 0.99, 0.01, 0.99, 1.0, 0.01, 1.0, 0.01, 1.0, 0.99, 1.0, 0.99, 1.0, 0.01, 1.0, 0.01, 1.0, 0.99, 1.0, 0.99, 1.0, 0.01, 1.0, 0.01, 0.9938, 0.99, 0.9938, 0.99, 0.9938, 0.01, 0.9938, 0.01, 0.99, 0.99, 0.99, 0.01, 0.99, 0.01, 0.01, 0.006173, 0.01, 0.006173, 0.99, 0.006173, 0.99, 0.006173, 0.01, 0.0, 0.01, 0.0, 0.99, 0.0, 0.99, 0.0, 0.01, 0.0, 0.01, 0.0, 0.99, 0.0, 0.99, 0.0, 0.01, 0.0, 0.01, 0.0, 0.99, 0.01, 0.01, 0.99, 0.01, 0.99, 0.006173, 0.01, 0.006173, 0.01, 0.006173, 0.99, 0.006173, 0.99, 0.0, 0.01, 0.0, 0.01, 0.0, 0.99, 0.0, 0.99, 0.0, 0.01, 0.0, 0.01, 0.0, 0.99, 0.0, 0.99, 0.0, 0.01, 0.0, 0.99, 0.01, 0.99, 0.99, 0.9938, 0.99, 0.9938, 0.01, 0.9938, 0.01, 0.9938, 0.99, 1.0, 0.99, 1.0, 0.01, 1.0, 0.01, 1.0, 0.99, 1.0, 0.99, 1.0, 0.01, 1.0, 0.01, 1.0, 0.99, 1.0, 0.99, 1.0, 0.01, 0.99, 0.99, 0.01, 0.99, 0.01, 0.9938, 0.99, 0.9938, 0.99, 0.9938, 0.01, 0.9938, 0.01, 1.0, 0.99, 1.0, 0.99, 1.0, 0.01, 1.0, 0.01, 1.0, 0.99, 1.0, 0.99, 1.0, 0.01, 1.0, 0.01, 1.0, 0.99, 1.0, 0.0, 0.01, 0.0, 0.01, 0.0, 0.006173, 0.0, 0.006173, 0.0, 0.006173, 0.0, 0.006173, 0.0, 0.0, 0.0, 0.0, 0.0, 0.0, 0.0, 0.0, 0.006173, 0.0, 0.006173, 0.0, 0.006173, 0.0, 0.006173, 0.0, 0.01, 0.0, 0.01, 0.0, 0.99, 0.0, 0.99, 0.0, 0.9938, 0.0, 0.9938, 0.0, 0.9938, 0.0, 0.9938, 0.0, 1.0, 0.0, 1.0, 0.0, 1.0, 0.0, 1.0, 0.0, 1.0, 0.006173, 1.0, 0.006173, 1.0, 0.006173, 1.0, 0.006173, 1.0, 0.01, 1.0, 0.01, 0.01, 1.0, 0.01, 1.0, 0.006173, 1.0, 0.006173, 1.0, 0.006173, 1.0, 0.006173, 1.0, 0.0, 1.0, 0.0, 1.0, 0.0, 1.0, 0.0, 1.0, 0.0, 0.9938, 0.0, 0.9938, 0.0, 0.9938, 0.0, 0.9938, 0.0, 0.99, 0.0, 0.99, 1.0, 0.99, 1.0, 0.99, 1.0, 0.9938, 1.0, 0.9938, 1.0, 0.9938, 1.0, 0.9938, 1.0, 1.0, 1.0, 1.0, 1.0, 1.0, 1.0, 1.0, 0.9938, 1.0, 0.9938, 1.0, 0.9938, 1.0, 0.9938, 1.0, 0.99, 1.0, 0.99, 1.0, 0.0, 0.01, 0.0, 0.99, 0.0, 0.99, 0.0, 0.01])
me_plane.materials.append(mat_material_001)
me_plane.use_remesh_fix_poles = True
me_plane.use_remesh_preserve_attributes = False
me_plane.use_mirror_vertex_groups = False
me_plane.update()

# ---- objects
ob_camera = bpy.data.objects.new('Camera', cam_camera)
ob_plane_001 = bpy.data.objects.new('Plane.001', me_plane_001)
ob_area = bpy.data.objects.new('Area', light_area)
ob_plane_003 = bpy.data.objects.new('Plane.003', me_plane_003)
ob_cube = bpy.data.objects.new('Cube', me_cube_008)
ob_cube_001 = bpy.data.objects.new('Cube.001', me_cube_009)
ob_plane_002 = bpy.data.objects.new('Plane.002', me_plane_005)
ob_area_001 = bpy.data.objects.new('Area.001', light_area_001)
ob_empty = bpy.data.objects.new('Empty', None)
ob_area_002 = bpy.data.objects.new('Area.002', light_area_002)
ob_cube_003 = bpy.data.objects.new('Cube.003', me_cube_001)
ob_plane = bpy.data.objects.new('Plane', me_plane)

# ---- transforms, parenting, visibility, modifiers, constraints
ob_camera.location = (3.151, -7.366, 4.35)
ob_camera.rotation_euler = (1.15, -4.7e-07, 0.4119)
ob_camera.lock_rotations_4d = False
ob_camera.empty_display_type = 'ARROWS'
ob_camera.color = (0.0, 0.0, 0.0, 0.0)
ob_camera.display_type = 'WIRE'
ob_camera.lineart.crease_threshold = 0.0
ob_plane_001.location = (-2.134e-09, -1.481e-08, 0.419)
ob_plane_001.lineart.crease_threshold = 0.0
_m = ob_plane_001.modifiers.new('Subdivision', 'SUBSURF')
_m.uv_smooth = 'PRESERVE_CORNERS'
_m.levels = 2
_m.render_levels = 3
ob_area.location = (9.102, -8.064, 2.899)
ob_area.rotation_euler = (0.822, 0.3089, -0.02934)
ob_area.lineart.crease_threshold = 0.0
ob_plane_003.location = (-1.376e-08, -3.056e-08, 0.888)
ob_plane_003.lineart.crease_threshold = 0.0
_m = ob_plane_003.modifiers.new('Subdivision', 'SUBSURF')
_m.uv_smooth = 'PRESERVE_CORNERS'
_m.levels = 2
_m.render_levels = 3
ob_cube.location = (-0.5297, -0.5156, 1.187)
ob_cube.lineart.crease_threshold = 0.0
_vg = ob_cube.vertex_groups.new(name='Group')
_vg.add([5], 1.0, 'REPLACE')
_m = ob_cube.modifiers.new('Bevel', 'BEVEL')
_m.width = 0.138
_m.width_pct = 0.138
_m.affect = 'VERTICES'
_m.limit_method = 'VGROUP'
_m.vertex_group = 'Group'
ob_cube_001.location = (0.6598, 0.02161, 1.175)
ob_cube_001.lineart.crease_threshold = 0.0
_vg = ob_cube_001.vertex_groups.new(name='Group')
_vg.add([1, 3, 5, 7], 1.0, 'REPLACE')
_m = ob_cube_001.modifiers.new('Bevel', 'BEVEL')
_m.width = 0.087
_m.width_pct = 0.087
_m.limit_method = 'VGROUP'
_m.vertex_group = 'Group'
ob_plane_002.location = (0.03941, -5.96e-08, 0.938)
ob_plane_002.scale = (0.2694, 0.9834, 1.0)
ob_plane_002.lineart.crease_threshold = 0.0
ob_area_001.location = (-2.748, -8.068, -1.19)
ob_area_001.lineart.crease_threshold = 0.0
ob_empty.location = (0.0, -5.96e-08, 0.8799)
ob_empty.empty_display_type = 'IMAGE'
ob_empty.empty_display_size = 5.0
ob_empty.lineart.crease_threshold = 0.0
ob_area_002.location = (2.256, 2.509, 1.497)
ob_area_002.lineart.crease_threshold = 0.0
ob_cube_003.location = (-0.6622, 0.6268, 1.202)
ob_cube_003.lineart.crease_threshold = 0.0
_vg = ob_cube_003.vertex_groups.new(name='Group')
_vg.add([4, 5], 1.0, 'REPLACE')
_m = ob_cube_003.modifiers.new('Bevel', 'BEVEL')
_m.width = 0.164
_m.width_pct = 0.164
_m.limit_method = 'VGROUP'
_m.vertex_group = 'Group'
ob_plane.location = (-2.395, 3.595, -0.05)
ob_plane.scale = (4.917, 6.716, 1.0)
ob_plane.lineart.crease_threshold = 0.0
_m = ob_plane.modifiers.new('Subdivision', 'SUBSURF')
_m.uv_smooth = 'PRESERVE_CORNERS'
_m.levels = 2
_m.render_levels = 3

# ---- collection membership
col_collection.objects.link(ob_camera)
col_collection.objects.link(ob_plane_001)
col_collection.objects.link(ob_area)
col_collection.objects.link(ob_plane_003)
col_collection.objects.link(ob_cube)
col_collection.objects.link(ob_cube_001)
col_collection.objects.link(ob_plane_002)
col_collection.objects.link(ob_area_001)
col_collection.objects.link(ob_empty)
col_collection.objects.link(ob_area_002)
col_collection.objects.link(ob_cube_003)
col_trash.objects.link(ob_plane)
def _layer_coll(name, lc=None):
    lc = lc or bpy.context.view_layer.layer_collection
    for c in lc.children:
        if c.name == name: return c
        r = _layer_coll(name, c)
        if r: return r
_layer_coll('Trash').exclude = True

# ---- scene / render settings (as saved in the file)
scene.camera = ob_camera
scene.frame_start = 1; scene.frame_end = 250; scene.frame_set(1)
scene.render.engine = 'CYCLES'
scene.render.resolution_x = 512
scene.render.resolution_y = 512
scene.render.film_transparent = True
scene.render.use_border = True
scene.cycles.use_denoising = False
scene.cycles.samples = 128
scene.cycles.sampling_pattern = 'TABULATED_SOBOL'
scene.cycles.use_light_tree = False
scene.view_settings.look = 'High Contrast'
scene.view_settings.view_transform = 'Filmic'
bpy.context.view_layer.update()
